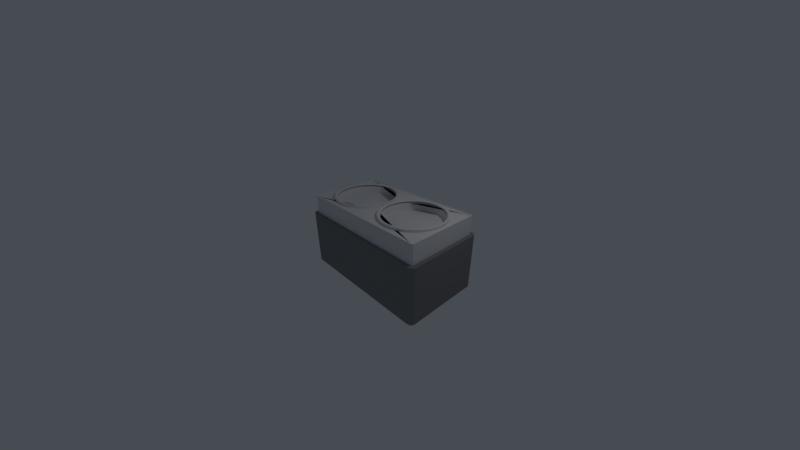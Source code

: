 # Source: airduct5.blend  (saved by Blender 2.79.0; exported with 4.5.12 LTS)
import bpy
from mathutils import Matrix  # noqa: F401  (used for matrix-valued properties, if any)

bpy.ops.wm.read_factory_settings(use_empty=True)
scene = bpy.context.scene
scene.name = 'Scene'

# ---- collections
col_collection_1 = bpy.data.collections.new('Collection 1'); scene.collection.children.link(col_collection_1)

# ---- materials (node trees are filled in below, after node groups)
mat_material = bpy.data.materials.new('Material')
mat_material.alpha_threshold = 0.0
mat_material.use_transparent_shadow = False
mat_material.roughness = 0.5
mat_material.line_color = (0.0, 0.0, 0.0, 1.0)
mat_material_001 = bpy.data.materials.new('Material.001')
mat_material_001.alpha_threshold = 0.0
mat_material_001.use_transparent_shadow = False
mat_material_001.diffuse_color = (0.2462, 0.2462, 0.2462, 1.0)
mat_material_001.roughness = 0.5

# ---- node groups
ng_auto_smooth = bpy.data.node_groups.new('Auto Smooth', 'GeometryNodeTree')
_s = ng_auto_smooth.interface.new_socket(name='Geometry', in_out='OUTPUT', socket_type='NodeSocketGeometry')
_s = ng_auto_smooth.interface.new_socket(name='Geometry', in_out='INPUT', socket_type='NodeSocketGeometry')
_s = ng_auto_smooth.interface.new_socket(name='Angle', in_out='INPUT', socket_type='NodeSocketFloat')
_s.subtype = 'ANGLE'
_s.min_value = 0.0
_s.max_value = 3.142
ng_auto_smooth.is_modifier = True
_N = ng_auto_smooth.nodes; _L = ng_auto_smooth.links
n0 = _N.new('NodeGroupOutput'); n0.name = 'Group Output'; n0.location = (480, -100)
n1 = _N.new('NodeGroupInput'); n1.name = 'Group Input'; n1.location = (-420, -300)
n2 = _N.new('NodeGroupInput'); n2.name = 'Group Input.001'; n2.location = (-60, -100)
n3 = _N.new('GeometryNodeSetShadeSmooth'); n3.name = 'Set Shade Smooth'; n3.location = (120, -100)
n3.domain = 'EDGE'
n4 = _N.new('GeometryNodeSetShadeSmooth'); n4.name = 'Set Shade Smooth.001'; n4.location = (300, -100)
n5 = _N.new('GeometryNodeInputMeshEdgeAngle'); n5.name = 'Edge Angle'; n5.location = (-420, -220)
n6 = _N.new('GeometryNodeInputEdgeSmooth'); n6.name = 'Is Edge Smooth'; n6.location = (-60, -160)
n7 = _N.new('GeometryNodeInputShadeSmooth'); n7.name = 'Is Face Smooth'; n7.location = (-240, -340)
n8 = _N.new('FunctionNodeBooleanMath'); n8.name = 'Boolean Math'; n8.location = (-60, -220)
n9 = _N.new('FunctionNodeCompare'); n9.name = 'Compare'; n9.location = (-240, -180)
n9.operation = 'LESS_EQUAL'
_L.new(n5.outputs[0], n9.inputs[0])
_L.new(n4.outputs[0], n0.inputs[0])
_L.new(n1.outputs[1], n9.inputs[1])
_L.new(n9.outputs[0], n8.inputs[0])
_L.new(n7.outputs[0], n8.inputs[1])
_L.new(n2.outputs[0], n3.inputs[0])
_L.new(n6.outputs[0], n3.inputs[1])
_L.new(n3.outputs[0], n4.inputs[0])
_L.new(n8.outputs[0], n3.inputs[2])
n0.is_active_output = True

# ---- material node trees

# ---- world
world_world = bpy.data.worlds.new('World'); scene.world = world_world
world_world.color = (0.06301, 0.07036, 0.08438)
world_world.use_sun_shadow = False
world_world.sun_shadow_jitter_overblur = 0.0
world_world.cycles.sampling_method = 'MANUAL'

# ---- cameras
cam_camera = bpy.data.cameras.new('Camera')
cam_camera.clip_start = 0.05
cam_camera.lens = 12.28
cam_camera.sensor_width = 32.0
cam_camera.sensor_height = 18.0
cam_camera.ortho_scale = 7.314
cam_camera.lens_unit = 'FOV'
cam_camera.dof.focus_distance = 0.0
cam_camera.dof.aperture_fstop = 128.0

# ---- lights
light_lamp = bpy.data.lights.new('Lamp', 'POINT')
light_lamp.transmission_factor = 0.0
light_lamp.cutoff_distance = 30.0
light_lamp.energy = 100.0
light_lamp.shadow_buffer_clip_start = 1.001
light_lamp.shadow_soft_size = 0.1
light_lamp.shadow_maximum_resolution = 0.006
light_lamp.use_absolute_resolution = True

# ---- meshes
me_cube_2466 = bpy.data.meshes.new('Cube.2466')
me_cube_2466.from_pydata([(-0.875, 0.8594, -0.05694), (-0.875, 0.8098, 0.2009), (-0.7073, 0.8429, -0.05694), (-0.717, 0.7943, 0.2009), (-0.5461, 0.794, -0.05694), (-0.5651, 0.7482, 0.2009), (-0.3976, 0.7145, -0.05694), (-0.4251, 0.6734, 0.2009), (-0.2673, 0.6077, -0.05694), (-0.3024, 0.5726, 0.2009), (-0.1605, 0.4774, -0.05694), (-0.2016, 0.4499, 0.2009), (-0.08104, 0.3289, -0.05694), (-0.1268, 0.3099, 0.2009), (-0.03214, 0.1677, -0.05694), (-0.08071, 0.158, 0.2009), (-0.01563, -7.48e-07, -0.05694), (-0.06515, -7.478e-07, 0.2009), (-0.03214, -0.1677, -0.05694), (-0.08071, -0.158, 0.2009), (-0.08104, -0.3289, -0.05694), (-0.1268, -0.3099, 0.2009), (-0.1605, -0.4774, -0.05694), (-0.2016, -0.4499, 0.2009), (-0.2673, -0.6077, -0.05694), (-0.3024, -0.5726, 0.2009), (-0.3976, -0.7145, -0.05694), (-0.4251, -0.6734, 0.2009), (-0.5461, -0.794, -0.05694), (-0.5651, -0.7482, 0.2009), (-0.7073, -0.8429, -0.05694), (-0.717, -0.7943, 0.2009), (-0.875, -0.8594, -0.05694), (-0.875, -0.8098, 0.2009), (-1.043, -0.8429, -0.05694), (-1.033, -0.7943, 0.2009), (-1.204, -0.794, -0.05694), (-1.185, -0.7482, 0.2009), (-1.352, -0.7145, -0.05694), (-1.325, -0.6734, 0.2009), (-1.483, -0.6077, -0.05694), (-1.448, -0.5726, 0.2009), (-1.59, -0.4774, -0.05694), (-1.548, -0.4499, 0.2009), (-1.669, -0.3289, -0.05694), (-1.623, -0.3099, 0.2009), (-1.718, -0.1677, -0.05694), (-1.669, -0.158, 0.2009), (-1.734, 1.694e-08, -0.05694), (-1.685, -4.146e-08, 0.2009), (-1.718, 0.1677, -0.05694), (-1.669, 0.158, 0.2009), (-1.669, 0.3289, -0.05694), (-1.623, 0.3099, 0.2009), (-1.59, 0.4774, -0.05694), (-1.548, 0.4499, 0.2009), (-1.483, 0.6077, -0.05694), (-1.448, 0.5726, 0.2009), (-1.352, 0.7145, -0.05694), (-1.325, 0.6734, 0.2009), (-1.204, 0.794, -0.05694), (-1.185, 0.7482, 0.2009), (-1.043, 0.8429, -0.05694), (-1.033, 0.7943, 0.2009), (-0.7073, 0.8429, 0.2009), (-0.875, 0.8594, 0.2009), (-0.5461, 0.794, 0.2009), (-0.3976, 0.7145, 0.2009), (-0.2673, 0.6077, 0.2009), (-0.1605, 0.4774, 0.2009), (-0.08104, 0.3289, 0.2009), (-0.03214, 0.1677, 0.2009), (-0.01563, -7.48e-07, 0.2009), (-0.03214, -0.1677, 0.2009), (-0.08104, -0.3289, 0.2009), (-0.1605, -0.4774, 0.2009), (-0.2673, -0.6077, 0.2009), (-0.3976, -0.7145, 0.2009), (-0.5461, -0.794, 0.2009), (-0.7073, -0.8429, 0.2009), (-0.875, -0.8594, 0.2009), (-1.043, -0.8429, 0.2009), (-1.204, -0.794, 0.2009), (-1.352, -0.7145, 0.2009), (-1.483, -0.6077, 0.2009), (-1.59, -0.4774, 0.2009), (-1.669, -0.3289, 0.2009), (-1.718, -0.1677, 0.2009), (-1.734, 1.694e-08, 0.2009), (-1.718, 0.1677, 0.2009), (-1.669, 0.3289, 0.2009), (-1.59, 0.4774, 0.2009), (-1.483, 0.6077, 0.2009), (-1.352, 0.7145, 0.2009), (-1.204, 0.794, 0.2009), (-1.043, 0.8429, 0.2009), (-0.7217, 0.7705, 0.18), (-0.875, 0.7856, 0.18), (-0.5744, 0.7258, 0.18), (-0.4386, 0.6532, 0.18), (-0.3195, 0.5555, 0.18), (-0.2218, 0.4364, 0.18), (-0.1492, 0.3006, 0.18), (-0.1045, 0.1533, 0.18), (-0.08945, -7.411e-07, 0.18), (-0.1045, -0.1533, 0.18), (-0.1492, -0.3006, 0.18), (-0.2218, -0.4364, 0.18), (-0.3195, -0.5555, 0.18), (-0.4386, -0.6532, 0.18), (-0.5744, -0.7258, 0.18), (-0.7217, -0.7705, 0.18), (-0.875, -0.7856, 0.18), (-1.028, -0.7705, 0.18), (-1.176, -0.7258, 0.18), (-1.311, -0.6532, 0.18), (-1.43, -0.5555, 0.18), (-1.528, -0.4364, 0.18), (-1.601, -0.3006, 0.18), (-1.645, -0.1533, 0.18), (-1.661, -5.591e-08, 0.18), (-1.645, 0.1533, 0.18), (-1.601, 0.3006, 0.18), (-1.528, 0.4364, 0.18), (-1.43, 0.5555, 0.18), (-1.311, 0.6532, 0.18), (-1.176, 0.7258, 0.18), (-1.028, 0.7705, 0.18), (0.875, 0.8594, -0.05694), (0.875, 0.8098, 0.2009), (1.043, 0.8429, -0.05694), (1.033, 0.7943, 0.2009), (1.204, 0.794, -0.05694), (1.185, 0.7482, 0.2009), (1.352, 0.7145, -0.05694), (1.325, 0.6734, 0.2009), (1.483, 0.6077, -0.05694), (1.448, 0.5726, 0.2009), (1.59, 0.4774, -0.05694), (1.548, 0.4499, 0.2009), (1.669, 0.3289, -0.05694), (1.623, 0.3099, 0.2009), (1.718, 0.1677, -0.05694), (1.669, 0.158, 0.2009), (1.734, -7.48e-07, -0.05694), (1.685, -7.478e-07, 0.2009), (1.718, -0.1677, -0.05694), (1.669, -0.158, 0.2009), (1.669, -0.3289, -0.05694), (1.623, -0.3099, 0.2009), (1.59, -0.4774, -0.05694), (1.548, -0.4499, 0.2009), (1.483, -0.6077, -0.05694), (1.448, -0.5726, 0.2009), (1.352, -0.7145, -0.05694), (1.325, -0.6734, 0.2009), (1.204, -0.794, -0.05694), (1.185, -0.7482, 0.2009), (1.043, -0.8429, -0.05694), (1.033, -0.7943, 0.2009), (0.875, -0.8594, -0.05694), (0.875, -0.8098, 0.2009), (0.7073, -0.8429, -0.05694), (0.717, -0.7943, 0.2009), (0.5461, -0.794, -0.05694), (0.5651, -0.7482, 0.2009), (0.3976, -0.7145, -0.05694), (0.4251, -0.6734, 0.2009), (0.2673, -0.6077, -0.05694), (0.3024, -0.5726, 0.2009), (0.1605, -0.4774, -0.05694), (0.2016, -0.4499, 0.2009), (0.08105, -0.3289, -0.05694), (0.1268, -0.3099, 0.2009), (0.03214, -0.1677, -0.05694), (0.08072, -0.158, 0.2009), (0.01563, 1.694e-08, -0.05694), (0.06516, -4.146e-08, 0.2009), (0.03214, 0.1677, -0.05694), (0.08072, 0.158, 0.2009), (0.08105, 0.3289, -0.05694), (0.1268, 0.3099, 0.2009), (0.1605, 0.4774, -0.05694), (0.2016, 0.4499, 0.2009), (0.2673, 0.6077, -0.05694), (0.3024, 0.5726, 0.2009), (0.3976, 0.7145, -0.05694), (0.4251, 0.6734, 0.2009), (0.5461, 0.794, -0.05694), (0.5651, 0.7482, 0.2009), (0.7074, 0.8429, -0.05694), (0.717, 0.7943, 0.2009), (1.043, 0.8429, 0.2009), (0.875, 0.8594, 0.2009), (1.204, 0.794, 0.2009), (1.352, 0.7145, 0.2009), (1.483, 0.6077, 0.2009), (1.59, 0.4774, 0.2009), (1.669, 0.3289, 0.2009), (1.718, 0.1677, 0.2009), (1.734, -7.48e-07, 0.2009), (1.718, -0.1677, 0.2009), (1.669, -0.3289, 0.2009), (1.59, -0.4774, 0.2009), (1.483, -0.6077, 0.2009), (1.352, -0.7145, 0.2009), (1.204, -0.794, 0.2009), (1.043, -0.8429, 0.2009), (0.875, -0.8594, 0.2009), (0.7073, -0.8429, 0.2009), (0.5461, -0.794, 0.2009), (0.3976, -0.7145, 0.2009), (0.2673, -0.6077, 0.2009), (0.1605, -0.4774, 0.2009), (0.08105, -0.3289, 0.2009), (0.03214, -0.1677, 0.2009), (0.01563, 1.694e-08, 0.2009), (0.03214, 0.1677, 0.2009), (0.08105, 0.3289, 0.2009), (0.1605, 0.4774, 0.2009), (0.2673, 0.6077, 0.2009), (0.3976, 0.7145, 0.2009), (0.5461, 0.794, 0.2009), (0.7074, 0.8429, 0.2009), (1.028, 0.7705, 0.18), (0.875, 0.7856, 0.18), (1.176, 0.7258, 0.18), (1.311, 0.6532, 0.18), (1.43, 0.5555, 0.18), (1.528, 0.4364, 0.18), (1.601, 0.3006, 0.18), (1.645, 0.1533, 0.18), (1.661, -7.411e-07, 0.18), (1.645, -0.1533, 0.18), (1.601, -0.3006, 0.18), (1.528, -0.4364, 0.18), (1.43, -0.5555, 0.18), (1.311, -0.6532, 0.18), (1.176, -0.7258, 0.18), (1.028, -0.7705, 0.18), (0.875, -0.7856, 0.18), (0.7218, -0.7705, 0.18), (0.5744, -0.7258, 0.18), (0.4386, -0.6532, 0.18), (0.3195, -0.5555, 0.18), (0.2218, -0.4364, 0.18), (0.1492, -0.3006, 0.18), (0.1045, -0.1533, 0.18), (0.08945, -5.591e-08, 0.18), (0.1045, 0.1533, 0.18), (0.1493, 0.3006, 0.18), (0.2218, 0.4364, 0.18), (0.3195, 0.5555, 0.18), (0.4386, 0.6532, 0.18), (0.5744, 0.7258, 0.18), (0.7218, 0.7705, 0.18), (-1.8, -1.0, -1.845), (-1.833, -0.9667, -1.845), (-1.81, -0.9984, -1.845), (-1.82, -0.9936, -1.845), (-1.827, -0.9863, -1.845), (-1.832, -0.977, -1.845), (-1.775, -0.975, 0.1553), (-1.808, -0.9417, 0.1553), (-1.785, -0.9733, 0.1553), (-1.795, -0.9686, 0.1553), (-1.802, -0.9613, 0.1553), (-1.807, -0.952, 0.1553), (-1.833, 0.9667, -1.845), (-1.8, 1.0, -1.845), (-1.832, 0.977, -1.845), (-1.827, 0.9863, -1.845), (-1.82, 0.9936, -1.845), (-1.81, 0.9984, -1.845), (-1.808, 0.9417, 0.1553), (-1.775, 0.975, 0.1553), (-1.807, 0.952, 0.1553), (-1.802, 0.9613, 0.1553), (-1.795, 0.9686, 0.1553), (-1.785, 0.9733, 0.1553), (1.833, -0.9667, -1.845), (1.8, -1.0, -1.845), (1.832, -0.977, -1.845), (1.827, -0.9863, -1.845), (1.82, -0.9936, -1.845), (1.81, -0.9984, -1.845), (1.808, -0.9417, 0.1553), (1.775, -0.975, 0.1553), (1.807, -0.952, 0.1553), (1.802, -0.9613, 0.1553), (1.795, -0.9686, 0.1553), (1.785, -0.9733, 0.1553), (1.8, 1.0, -1.845), (1.833, 0.9667, -1.845), (1.81, 0.9984, -1.845), (1.82, 0.9937, -1.845), (1.827, 0.9863, -1.845), (1.832, 0.977, -1.845), (1.775, 0.975, 0.1553), (1.808, 0.9417, 0.1553), (1.785, 0.9733, 0.1553), (1.795, 0.9686, 0.1553), (1.802, 0.9613, 0.1553), (1.807, 0.952, 0.1553), (-1.8, -1.0, 0.1553), (-1.833, -0.9667, 0.1553), (-1.81, -0.9984, 0.1553), (-1.82, -0.9936, 0.1553), (-1.827, -0.9863, 0.1553), (-1.832, -0.977, 0.1553), (-1.833, 0.9667, 0.1553), (-1.8, 1.0, 0.1553), (-1.832, 0.977, 0.1553), (-1.827, 0.9863, 0.1553), (-1.82, 0.9936, 0.1553), (-1.81, 0.9984, 0.1553), (1.8, 1.0, 0.1553), (1.833, 0.9667, 0.1553), (1.81, 0.9984, 0.1553), (1.82, 0.9937, 0.1553), (1.827, 0.9863, 0.1553), (1.832, 0.977, 0.1553), (1.833, -0.9667, 0.1553), (1.8, -1.0, 0.1553), (1.832, -0.977, 0.1553), (1.827, -0.9863, 0.1553), (1.82, -0.9936, 0.1553), (1.81, -0.9984, 0.1553), (-1.808, -0.9417, 0.1345), (-1.775, -0.975, 0.1345), (-1.807, -0.952, 0.1345), (-1.802, -0.9613, 0.1345), (-1.795, -0.9686, 0.1345), (-1.785, -0.9733, 0.1345), (-1.775, 0.975, 0.1345), (-1.808, 0.9417, 0.1345), (-1.785, 0.9733, 0.1345), (-1.795, 0.9686, 0.1345), (-1.802, 0.9613, 0.1345), (-1.807, 0.952, 0.1345), (1.808, 0.9417, 0.1345), (1.775, 0.975, 0.1345), (1.807, 0.952, 0.1345), (1.802, 0.9613, 0.1345), (1.795, 0.9686, 0.1345), (1.785, 0.9733, 0.1345), (1.775, -0.975, 0.1345), (1.808, -0.9417, 0.1345), (1.785, -0.9733, 0.1345), (1.795, -0.9686, 0.1345), (1.802, -0.9613, 0.1345), (1.807, -0.952, 0.1345), (-4.411e-06, -1.0, -1.845), (-4.411e-06, -1.0, 0.1553), (-4.411e-06, -0.975, 0.1553), (-4.53e-06, -0.975, 0.1345), (-4.411e-06, 1.0, -1.845), (-4.411e-06, 1.0, 0.1553), (-4.53e-06, 0.975, 0.1553), (-4.411e-06, 0.975, 0.1345), (-0.1154, -0.1732, 0.1345), (-0.1154, 0.1732, 0.1345), (-0.2657, 0.4853, 0.1345), (-0.5366, 0.7013, 0.1345), (-0.8743, 0.7783, 0.1345), (-1.212, 0.7013, 0.1345), (-1.483, 0.4853, 0.1345), (-1.633, 0.1732, 0.1345), (-1.633, -0.1732, 0.1345), (-1.483, -0.4853, 0.1345), (-1.212, -0.7013, 0.1345), (-0.8743, -0.7783, 0.1345), (-0.5366, -0.7013, 0.1345), (-0.2657, -0.4853, 0.1345), (1.633, 0.1732, 0.1345), (1.483, 0.4853, 0.1345), (1.212, 0.7013, 0.1345), (0.8743, 0.7783, 0.1345), (0.5365, 0.7013, 0.1345), (0.2657, 0.4853, 0.1345), (0.1154, 0.1732, 0.1345), (0.1154, -0.1732, 0.1345), (0.2657, -0.4853, 0.1345), (0.5365, -0.7013, 0.1345), (0.8743, -0.7783, 0.1345), (1.212, -0.7013, 0.1345), (1.483, -0.4853, 0.1345), (1.633, -0.1732, 0.1345), (-0.09592, 1.199e-06, 0.1345), (-0.173, -0.3377, 0.1345), (-0.173, 0.3377, 0.1345), (-0.389, 0.6085, 0.1345), (-0.7011, 0.7588, 0.1345), (-1.047, 0.7588, 0.1345), (-1.36, 0.6085, 0.1345), (-1.576, 0.3377, 0.1345), (-1.653, 1.335e-06, 0.1345), (-1.576, -0.3377, 0.1345), (-1.36, -0.6085, 0.1345), (-1.047, -0.7588, 0.1345), (-0.7011, -0.7588, 0.1345), (-0.389, -0.6085, 0.1345), (1.576, 0.3377, 0.1345), (1.653, 1.3e-06, 0.1345), (1.36, 0.6085, 0.1345), (1.047, 0.7588, 0.1345), (0.7011, 0.7588, 0.1345), (0.389, 0.6085, 0.1345), (0.173, 0.3377, 0.1345), (0.09591, 1.3e-06, 0.1345), (0.173, -0.3377, 0.1345), (0.389, -0.6085, 0.1345), (0.7011, -0.7588, 0.1345), (1.047, -0.7588, 0.1345), (1.36, -0.6085, 0.1345), (1.576, -0.3377, 0.1345), (-0.09592, 1.199e-06, -0.6612), (-0.1154, -0.1732, -0.6612), (-0.173, -0.3377, -0.6612), (-0.2657, -0.4853, -0.6612), (-0.173, 0.3377, -0.6612), (-0.1154, 0.1732, -0.6612), (-0.389, 0.6085, -0.6612), (-0.2657, 0.4853, -0.6612), (-0.7011, 0.7588, -0.6612), (-0.5366, 0.7013, -0.6612), (-1.047, 0.7588, -0.6612), (-0.8743, 0.7783, -0.6612), (-1.36, 0.6085, -0.6612), (-1.212, 0.7013, -0.6612), (-1.576, 0.3377, -0.6612), (-1.483, 0.4853, -0.6612), (-1.653, 1.335e-06, -0.6612), (-1.633, 0.1732, -0.6612), (-1.576, -0.3377, -0.6612), (-1.633, -0.1732, -0.6612), (-1.36, -0.6085, -0.6612), (-1.483, -0.4853, -0.6612), (-1.047, -0.7588, -0.6612), (-1.212, -0.7013, -0.6612), (-0.7011, -0.7588, -0.6612), (-0.8743, -0.7783, -0.6612), (-0.389, -0.6085, -0.6612), (-0.5366, -0.7013, -0.6612), (1.576, 0.3377, -0.6612), (1.633, 0.1732, -0.6612), (1.653, 1.3e-06, -0.6612), (1.633, -0.1732, -0.6612), (1.36, 0.6085, -0.6612), (1.483, 0.4853, -0.6612), (1.047, 0.7588, -0.6612), (1.212, 0.7013, -0.6612), (0.7011, 0.7588, -0.6612), (0.8743, 0.7783, -0.6612), (0.389, 0.6085, -0.6612), (0.5365, 0.7013, -0.6612), (0.173, 0.3377, -0.6612), (0.2657, 0.4853, -0.6612), (0.09591, 1.3e-06, -0.6612), (0.1154, -0.1732, -0.6612), (0.173, -0.3377, -0.6612), (0.389, -0.6085, -0.6612), (0.2657, -0.4853, -0.6612), (0.7011, -0.7588, -0.6612), (0.5365, -0.7013, -0.6612), (1.047, -0.7588, -0.6612), (0.8743, -0.7783, -0.6612), (1.36, -0.6085, -0.6612), (1.212, -0.7013, -0.6612), (1.576, -0.3377, -0.6612), (1.483, -0.4853, -0.6612), (0.1154, 0.1732, -0.6612), (-1.8, -1.0, -0.3447), (-1.81, -0.9984, -0.3447), (-1.82, -0.9936, -0.3447), (-1.827, -0.9863, -0.3447), (-1.832, -0.977, -0.3447), (-1.833, -0.9667, -0.3447), (-1.8, 1.0, -0.3447), (-1.81, 0.9984, -0.3447), (-1.82, 0.9936, -0.3447), (-1.827, 0.9863, -0.3447), (-1.832, 0.977, -0.3447), (-1.833, 0.9667, -0.3447), (1.833, 0.9667, -0.3447), (1.832, 0.977, -0.3447), (1.827, 0.9863, -0.3447), (1.82, 0.9937, -0.3447), (1.81, 0.9984, -0.3447), (1.8, 1.0, -0.3447), (1.8, -1.0, -0.3447), (1.81, -0.9984, -0.3447), (1.82, -0.9936, -0.3447), (1.827, -0.9863, -0.3447), (1.832, -0.977, -0.3447), (1.833, -0.9667, -0.3447), (-4.411e-06, -1.0, -0.3447), (-4.411e-06, 1.0, -0.3447), (-1.841, -1.094, -1.845), (-1.808, -1.099, -1.845), (-1.841, -1.094, -0.3447), (-1.879, -1.075, -1.845), (-1.879, -1.075, -0.3447), (-1.908, -1.045, -1.845), (-1.908, -1.045, -0.3447), (-1.927, -1.008, -1.845), (-1.927, -1.008, -0.3447), (-1.933, -0.9745, -1.845), (-1.933, -0.9745, -0.3447), (-1.808, 1.099, -0.3447), (-1.808, 1.099, -1.845), (-1.841, 1.094, -1.845), (-1.879, 1.075, -1.845), (-1.908, 1.045, -1.845), (-1.927, 1.008, -1.845), (-1.933, 0.9746, -1.845), (1.933, 0.9746, -0.3447), (1.933, 0.9746, -1.845), (1.927, 1.008, -1.845), (1.908, 1.045, -1.845), (1.879, 1.075, -1.845), (1.841, 1.094, -1.845), (1.808, 1.099, -1.845), (1.808, -1.099, -0.3447), (1.808, -1.099, -1.845), (1.841, -1.094, -1.845), (1.879, -1.075, -1.845), (1.908, -1.045, -1.845), (1.927, -1.008, -1.845), (1.933, -0.9745, -1.845), (-4.411e-06, 1.099, -1.845), (-4.411e-06, -1.099, -1.845), (-4.411e-06, -1.099, -0.3447), (-4.411e-06, 1.099, -0.3447), (-1.808, -1.099, -0.3447), (-1.841, 1.094, -0.3447), (-1.879, 1.075, -0.3447), (-1.908, 1.045, -0.3447), (-1.927, 1.008, -0.3447), (-1.933, 0.9746, -0.3447), (1.927, 1.008, -0.3447), (1.908, 1.045, -0.3447), (1.879, 1.075, -0.3447), (1.841, 1.094, -0.3447), (1.808, 1.099, -0.3447), (1.841, -1.094, -0.3447), (1.879, -1.075, -0.3447), (1.908, -1.045, -0.3447), (1.927, -1.008, -0.3447), (1.933, -0.9745, -0.3447)], [], [(496, 353, 304, 472), (358, 275, 334, 359), (299, 286, 322, 317), (274, 263, 328, 335), (477, 305, 310, 483), (387, 403, 446, 447), (354, 287, 346, 355), (484, 317, 322, 495), (286, 299, 340, 347), (497, 357, 316, 489), (263, 274, 310, 305), (354, 262, 304, 353), (358, 298, 316, 357), (0, 65, 64, 2), (2, 64, 66, 4), (4, 66, 67, 6), (6, 67, 68, 8), (8, 68, 69, 10), (10, 69, 70, 12), (12, 70, 71, 14), (14, 71, 72, 16), (16, 72, 73, 18), (18, 73, 74, 20), (20, 74, 75, 22), (22, 75, 76, 24), (24, 76, 77, 26), (26, 77, 78, 28), (28, 78, 79, 30), (30, 79, 80, 32), (32, 80, 81, 34), (34, 81, 82, 36), (36, 82, 83, 38), (38, 83, 84, 40), (40, 84, 85, 42), (42, 85, 86, 44), (44, 86, 87, 46), (46, 87, 88, 48), (48, 88, 89, 50), (50, 89, 90, 52), (52, 90, 91, 54), (54, 91, 92, 56), (56, 92, 93, 58), (58, 93, 94, 60), (49, 47, 119, 120), (60, 94, 95, 62), (62, 95, 65, 0), (0, 2, 4, 6, 8, 10, 12, 14, 16, 18, 20, 22, 24, 26, 28, 30, 32, 34, 36, 38, 40, 42, 44, 46, 48, 50, 52, 54, 56, 58, 60, 62), (1, 3, 64, 65), (3, 5, 66, 64), (5, 7, 67, 66), (7, 9, 68, 67), (9, 11, 69, 68), (11, 13, 70, 69), (13, 15, 71, 70), (15, 17, 72, 71), (17, 19, 73, 72), (19, 21, 74, 73), (21, 23, 75, 74), (23, 25, 76, 75), (25, 27, 77, 76), (27, 29, 78, 77), (29, 31, 79, 78), (31, 33, 80, 79), (33, 35, 81, 80), (35, 37, 82, 81), (37, 39, 83, 82), (39, 41, 84, 83), (41, 43, 85, 84), (43, 45, 86, 85), (45, 47, 87, 86), (47, 49, 88, 87), (49, 51, 89, 88), (51, 53, 90, 89), (53, 55, 91, 90), (55, 57, 92, 91), (57, 59, 93, 92), (59, 61, 94, 93), (61, 63, 95, 94), (63, 1, 65, 95), (23, 21, 106, 107), (51, 49, 120, 121), (25, 23, 107, 108), (53, 51, 121, 122), (27, 25, 108, 109), (55, 53, 122, 123), (29, 27, 109, 110), (3, 1, 97, 96), (57, 55, 123, 124), (31, 29, 110, 111), (5, 3, 96, 98), (59, 57, 124, 125), (33, 31, 111, 112), (7, 5, 98, 99), (61, 59, 125, 126), (35, 33, 112, 113), (9, 7, 99, 100), (63, 61, 126, 127), (37, 35, 113, 114), (11, 9, 100, 101), (1, 63, 127, 97), (39, 37, 114, 115), (13, 11, 101, 102), (41, 39, 115, 116), (15, 13, 102, 103), (43, 41, 116, 117), (17, 15, 103, 104), (45, 43, 117, 118), (19, 17, 104, 105), (47, 45, 118, 119), (21, 19, 105, 106), (128, 193, 192, 130), (130, 192, 194, 132), (132, 194, 195, 134), (134, 195, 196, 136), (136, 196, 197, 138), (138, 197, 198, 140), (140, 198, 199, 142), (142, 199, 200, 144), (144, 200, 201, 146), (146, 201, 202, 148), (148, 202, 203, 150), (150, 203, 204, 152), (152, 204, 205, 154), (154, 205, 206, 156), (156, 206, 207, 158), (158, 207, 208, 160), (160, 208, 209, 162), (162, 209, 210, 164), (164, 210, 211, 166), (166, 211, 212, 168), (168, 212, 213, 170), (170, 213, 214, 172), (172, 214, 215, 174), (174, 215, 216, 176), (176, 216, 217, 178), (178, 217, 218, 180), (180, 218, 219, 182), (182, 219, 220, 184), (184, 220, 221, 186), (186, 221, 222, 188), (177, 175, 247, 248), (188, 222, 223, 190), (190, 223, 193, 128), (128, 130, 132, 134, 136, 138, 140, 142, 144, 146, 148, 150, 152, 154, 156, 158, 160, 162, 164, 166, 168, 170, 172, 174, 176, 178, 180, 182, 184, 186, 188, 190), (129, 131, 192, 193), (131, 133, 194, 192), (133, 135, 195, 194), (135, 137, 196, 195), (137, 139, 197, 196), (139, 141, 198, 197), (141, 143, 199, 198), (143, 145, 200, 199), (145, 147, 201, 200), (147, 149, 202, 201), (149, 151, 203, 202), (151, 153, 204, 203), (153, 155, 205, 204), (155, 157, 206, 205), (157, 159, 207, 206), (159, 161, 208, 207), (161, 163, 209, 208), (163, 165, 210, 209), (165, 167, 211, 210), (167, 169, 212, 211), (169, 171, 213, 212), (171, 173, 214, 213), (173, 175, 215, 214), (175, 177, 216, 215), (177, 179, 217, 216), (179, 181, 218, 217), (181, 183, 219, 218), (183, 185, 220, 219), (185, 187, 221, 220), (187, 189, 222, 221), (189, 191, 223, 222), (191, 129, 193, 223), (151, 149, 234, 235), (179, 177, 248, 249), (153, 151, 235, 236), (181, 179, 249, 250), (155, 153, 236, 237), (183, 181, 250, 251), (157, 155, 237, 238), (131, 129, 225, 224), (185, 183, 251, 252), (159, 157, 238, 239), (133, 131, 224, 226), (187, 185, 252, 253), (161, 159, 239, 240), (135, 133, 226, 227), (189, 187, 253, 254), (163, 161, 240, 241), (137, 135, 227, 228), (191, 189, 254, 255), (165, 163, 241, 242), (139, 137, 228, 229), (129, 191, 255, 225), (167, 165, 242, 243), (141, 139, 229, 230), (169, 167, 243, 244), (143, 141, 230, 231), (171, 169, 244, 245), (145, 143, 231, 232), (173, 171, 245, 246), (147, 145, 232, 233), (175, 173, 246, 247), (149, 147, 233, 234), (472, 304, 306, 473), (473, 306, 307, 474), (474, 307, 308, 475), (475, 308, 309, 476), (476, 309, 305, 477), (494, 493, 547, 548), (495, 494, 548, 549), (296, 295, 520, 519), (490, 496, 532, 523), (257, 261, 505, 507), (478, 497, 533, 509), (352, 281, 524, 531), (297, 296, 519, 518), (496, 472, 534, 532), (261, 260, 503, 505), (477, 483, 539, 508), (282, 280, 529, 528), (484, 495, 549, 516), (293, 297, 518, 517), (497, 489, 544, 533), (304, 262, 264, 306), (306, 264, 265, 307), (307, 265, 266, 308), (308, 266, 267, 309), (309, 267, 263, 305), (275, 311, 315, 279), (279, 315, 314, 278), (278, 314, 313, 277), (277, 313, 312, 276), (276, 312, 310, 274), (299, 317, 321, 303), (303, 321, 320, 302), (302, 320, 319, 301), (301, 319, 318, 300), (300, 318, 316, 298), (287, 323, 327, 291), (291, 327, 326, 290), (290, 326, 325, 289), (289, 325, 324, 288), (288, 324, 322, 286), (298, 341, 345, 300), (300, 345, 344, 301), (301, 344, 343, 302), (302, 343, 342, 303), (303, 342, 340, 299), (346, 287, 291, 348), (348, 291, 290, 349), (349, 290, 289, 350), (350, 289, 288, 351), (351, 288, 286, 347), (262, 329, 333, 264), (264, 333, 332, 265), (265, 332, 331, 266), (266, 331, 330, 267), (267, 330, 328, 263), (334, 275, 279, 336), (336, 279, 278, 337), (337, 278, 277, 338), (338, 277, 276, 339), (339, 276, 274, 335), (268, 270, 271, 272, 273, 269, 356, 292, 294, 295, 296, 297, 293, 280, 282, 283, 284, 285, 281, 352, 256, 258, 259, 260, 261, 257), (287, 354, 353, 323), (262, 354, 355, 329), (490, 323, 353, 496), (275, 358, 357, 311), (478, 311, 357, 497), (298, 358, 359, 341), (413, 385, 468, 465), (355, 359, 361, 388, 360), (359, 334, 362, 390, 361), (334, 336, 363, 391, 362), (336, 337, 364, 392, 363), (337, 338, 365, 393, 364), (338, 339, 366, 394, 365), (339, 335, 367, 395, 366), (335, 328, 368, 396, 367), (328, 330, 369, 397, 368), (330, 331, 370, 398, 369), (331, 332, 371, 399, 370), (332, 333, 372, 400, 371), (333, 329, 373, 401, 372), (329, 355, 360, 389, 373), (340, 342, 375, 402, 374), (342, 343, 376, 404, 375), (343, 344, 377, 405, 376), (344, 345, 378, 406, 377), (345, 341, 379, 407, 378), (341, 359, 380, 408, 379), (359, 355, 381, 409, 380), (355, 346, 382, 410, 381), (346, 348, 383, 411, 382), (348, 349, 384, 412, 383), (349, 350, 385, 413, 384), (350, 351, 386, 414, 385), (351, 347, 387, 415, 386), (347, 340, 374, 403, 387), (417, 416, 421, 420, 423, 422, 425, 424, 427, 426, 429, 428, 431, 430, 433, 432, 435, 434, 437, 436, 439, 438, 441, 440, 443, 442, 419, 418), (445, 444, 449, 448, 451, 450, 453, 452, 455, 454, 457, 456, 471, 458, 459, 460, 462, 461, 464, 463, 466, 465, 468, 467, 470, 469, 447, 446), (362, 391, 422, 423), (414, 386, 470, 467), (388, 361, 421, 416), (375, 404, 448, 449), (363, 392, 424, 425), (415, 387, 447, 469), (389, 360, 417, 418), (376, 405, 450, 451), (364, 393, 426, 427), (390, 362, 423, 420), (377, 406, 452, 453), (365, 394, 428, 429), (391, 363, 425, 422), (378, 407, 454, 455), (366, 395, 430, 431), (392, 364, 427, 424), (379, 408, 456, 457), (367, 396, 432, 433), (393, 365, 429, 426), (409, 381, 459, 458), (368, 397, 434, 435), (394, 366, 431, 428), (381, 410, 460, 459), (369, 398, 436, 437), (395, 367, 433, 430), (382, 411, 461, 462), (370, 399, 438, 439), (396, 368, 435, 432), (383, 412, 463, 464), (371, 400, 440, 441), (397, 369, 437, 434), (384, 413, 465, 466), (372, 401, 442, 443), (398, 370, 439, 436), (385, 414, 467, 468), (399, 371, 441, 438), (386, 415, 469, 470), (400, 372, 443, 440), (401, 373, 419, 442), (402, 375, 449, 444), (403, 374, 445, 446), (404, 376, 451, 448), (405, 377, 453, 450), (406, 378, 455, 452), (407, 379, 457, 454), (408, 380, 471, 456), (380, 409, 458, 471), (410, 382, 462, 460), (360, 388, 416, 417), (411, 383, 464, 461), (373, 389, 418, 419), (412, 384, 466, 463), (374, 402, 444, 445), (361, 390, 420, 421), (260, 259, 501, 503), (472, 473, 500, 534), (324, 494, 495, 322), (325, 493, 494, 324), (326, 492, 493, 325), (327, 491, 492, 326), (323, 490, 491, 327), (318, 488, 489, 316), (319, 487, 488, 318), (320, 486, 487, 319), (321, 485, 486, 320), (317, 484, 485, 321), (312, 482, 483, 310), (313, 481, 482, 312), (314, 480, 481, 313), (315, 479, 480, 314), (311, 478, 479, 315), (283, 282, 528, 527), (473, 474, 502, 500), (474, 475, 504, 502), (259, 258, 498, 501), (270, 268, 515, 514), (475, 476, 506, 504), (284, 283, 527, 526), (476, 477, 508, 506), (479, 478, 509, 535), (509, 510, 511, 535), (535, 511, 512, 536), (536, 512, 513, 537), (537, 513, 514, 538), (538, 514, 515, 539), (516, 517, 518, 540), (540, 518, 519, 541), (541, 519, 520, 542), (542, 520, 521, 543), (543, 521, 522, 544), (523, 524, 525, 545), (545, 525, 526, 546), (546, 526, 527, 547), (547, 527, 528, 548), (548, 528, 529, 549), (510, 509, 533, 530), (524, 523, 532, 531), (505, 506, 508, 507), (503, 504, 506, 505), (501, 502, 504, 503), (498, 500, 502, 501), (499, 534, 500, 498), (530, 533, 544, 522), (517, 516, 549, 529), (507, 508, 539, 515), (531, 532, 534, 499), (493, 492, 546, 547), (295, 294, 521, 520), (492, 491, 545, 546), (356, 269, 510, 530), (491, 490, 523, 545), (269, 273, 511, 510), (489, 488, 543, 544), (294, 292, 522, 521), (488, 487, 542, 543), (487, 486, 541, 542), (273, 272, 512, 511), (268, 257, 507, 515), (486, 485, 540, 541), (292, 356, 530, 522), (485, 484, 516, 540), (280, 293, 517, 529), (281, 285, 525, 524), (272, 271, 513, 512), (256, 352, 531, 499), (483, 482, 538, 539), (482, 481, 537, 538), (481, 480, 536, 537), (258, 256, 499, 498), (285, 284, 526, 525), (271, 270, 514, 513), (480, 479, 535, 536)])
me_cube_2466.polygons.foreach_set('use_smooth', [True] * 437)
me_cube_2466.polygons.foreach_set('material_index', [0, 0, 0, 0, 0, 0, 0, 0, 0, 0, 0, 0, 0, 0, 0, 0, 0, 0, 0, 0, 0, 0, 0, 0, 0, 0, 0, 0, 0, 0, 0, 0, 0, 0, 0, 0, 0, 0, 0, 0, 0, 0, 0, 0, 0, 0, 0, 0, 0, 0, 0, 0, 0, 0, 0, 0, 0, 0, 0, 0, 0, 0, 0, 0, 0, 0, 0, 0, 0, 0, 0, 0, 0, 0, 0, 0, 0, 0, 0, 0, 0, 0, 0, 0, 0, 0, 0, 0, 0, 0, 0, 0, 0, 0, 0, 0, 0, 0, 0, 0, 0, 0, 0, 0, 0, 0, 0, 0, 0, 0, 0, 0, 0, 0, 0, 0, 0, 0, 0, 0, 0, 0, 0, 0, 0, 0, 0, 0, 0, 0, 0, 0, 0, 0, 0, 0, 0, 0, 0, 0, 0, 0, 0, 0, 0, 0, 0, 0, 0, 0, 0, 0, 0, 0, 0, 0, 0, 0, 0, 0, 0, 0, 0, 0, 0, 0, 0, 0, 0, 0, 0, 0, 0, 0, 0, 0, 0, 0, 0, 0, 0, 0, 0, 0, 0, 0, 0, 0, 0, 0, 0, 0, 0, 0, 0, 0, 0, 0, 0, 0, 0, 0, 0, 0, 0, 0, 0, 0, 0, 0, 0, 0, 1, 1, 1, 1, 1, 1, 1, 1, 1, 1, 1, 1, 1, 1, 1, 0, 0, 0, 0, 0, 0, 0, 0, 0, 0, 0, 0, 0, 0, 0, 0, 0, 0, 0, 0, 0, 0, 0, 0, 0, 0, 0, 0, 0, 0, 0, 0, 0, 0, 0, 0, 0, 0, 0, 0, 1, 0, 0, 0, 0, 0, 0, 0, 0, 0, 0, 0, 0, 0, 0, 0, 0, 0, 0, 0, 0, 0, 0, 0, 0, 0, 0, 0, 0, 0, 0, 0, 0, 0, 0, 0, 0, 0, 0, 0, 0, 0, 0, 0, 0, 0, 0, 0, 0, 0, 0, 0, 0, 0, 0, 0, 0, 0, 0, 0, 0, 0, 0, 0, 0, 0, 0, 0, 0, 0, 0, 0, 0, 0, 0, 0, 0, 0, 0, 0, 0, 0, 0, 0, 0, 0, 0, 0, 0, 0, 0, 0, 1, 1, 0, 0, 0, 0, 0, 0, 0, 0, 0, 0, 0, 0, 0, 0, 0, 1, 1, 1, 1, 1, 1, 1, 1, 1, 1, 1, 1, 1, 1, 1, 1, 1, 1, 1, 1, 1, 1, 1, 1, 1, 1, 1, 1, 1, 1, 1, 1, 1, 1, 1, 1, 1, 1, 1, 1, 1, 1, 1, 1, 1, 1, 1, 1, 1, 1, 1, 1, 1, 1, 1, 1, 1, 1, 1, 1, 1])
_uv = me_cube_2466.uv_layers.new(name='UVMap')
_uv.uv.foreach_set('vector', [0.8692, 0.1835, 0.8187, 0.1835, 0.8187, 0.001888, 0.8692, 0.001888, 0.3421, 0.7726, 0.3421, 0.5935, 0.3442, 0.5935, 0.3442, 0.7726, 0.4499, 0.3707, 0.6401, 0.3707, 0.6426, 0.3732, 0.4473, 0.3732, 0.4385, 0.5861, 0.4385, 0.3963, 0.4406, 0.3963, 0.4406, 0.5861, 0.3973, 0.7873, 0.3468, 0.7873, 0.3468, 0.5925, 0.3973, 0.5925, 0.7924, 0.9681, 0.7924, 0.9509, 0.8727, 0.9509, 0.8727, 0.9681, 0.3447, 0.7681, 0.3447, 0.5936, 0.3468, 0.5936, 0.3468, 0.7681, 0.8867, 0.6911, 0.9372, 0.6911, 0.9372, 0.8859, 0.8867, 0.8859, 0.4364, 0.5861, 0.4364, 0.3963, 0.4385, 0.3963, 0.4385, 0.5861, 0.9196, 0.1787, 0.8692, 0.1787, 0.8692, 0.001753, 0.9196, 0.001753, 0.6401, 0.002549, 0.4499, 0.002549, 0.4473, 2.427e-08, 0.6426, 0.0, 0.6434, 0.1866, 0.6434, 0.005934, 0.6459, 0.003385, 0.6459, 0.1866, 0.4465, 0.1866, 0.4465, 0.3673, 0.444, 0.3698, 0.444, 0.1866, 0.7212, 0.8817, 0.7473, 0.8817, 0.7473, 0.8977, 0.7212, 0.8977, 0.7212, 0.8977, 0.7473, 0.8977, 0.7473, 0.9122, 0.7212, 0.9122, 0.7212, 0.9122, 0.7473, 0.9122, 0.7473, 0.9247, 0.7212, 0.9247, 0.4233, 0.764, 0.3973, 0.764, 0.3973, 0.7514, 0.4233, 0.7514, 0.4233, 0.7514, 0.3973, 0.7514, 0.3973, 0.7367, 0.4233, 0.7367, 0.4233, 0.7367, 0.3973, 0.7367, 0.3973, 0.7206, 0.4233, 0.7206, 0.4233, 0.7206, 0.3973, 0.7206, 0.3973, 0.7036, 0.4233, 0.7036, 0.4233, 0.7036, 0.3973, 0.7036, 0.3973, 0.6865, 0.4233, 0.6865, 0.4233, 0.6865, 0.3973, 0.6865, 0.3973, 0.6698, 0.4233, 0.6698, 0.4233, 0.6698, 0.3973, 0.6698, 0.3973, 0.6543, 0.4233, 0.6543, 0.4233, 0.6543, 0.3973, 0.6543, 0.3973, 0.6405, 0.4233, 0.6405, 0.08035, 0.776, 0.1064, 0.776, 0.1064, 0.7885, 0.08035, 0.7885, 0.08035, 0.7885, 0.1064, 0.7885, 0.1064, 0.8031, 0.08035, 0.8031, 0.08035, 0.8031, 0.1064, 0.8031, 0.1064, 0.8191, 0.08035, 0.8191, 0.08035, 0.8191, 0.1064, 0.8191, 0.1064, 0.836, 0.08035, 0.836, 0.08035, 0.836, 0.1064, 0.836, 0.1064, 0.8532, 0.08035, 0.8532, 0.08035, 0.8532, 0.1064, 0.8532, 0.1064, 0.8699, 0.08035, 0.8699, 0.08035, 0.8699, 0.1064, 0.8699, 0.1064, 0.8855, 0.08035, 0.8855, 0.08035, 0.8855, 0.1064, 0.8855, 0.1064, 0.8994, 0.08035, 0.8994, 0.4233, 0.6405, 0.3973, 0.6405, 0.3973, 0.6278, 0.4233, 0.6278, 0.4233, 0.6278, 0.3973, 0.6278, 0.3973, 0.6132, 0.4233, 0.6132, 0.4233, 0.6132, 0.3973, 0.6132, 0.3973, 0.597, 0.4233, 0.597, 0.4233, 0.597, 0.3973, 0.597, 0.3973, 0.5801, 0.4233, 0.5801, 0.4233, 0.5801, 0.3973, 0.5801, 0.3973, 0.563, 0.4233, 0.563, 0.4233, 0.563, 0.3973, 0.563, 0.3973, 0.5463, 0.4233, 0.5463, 0.4233, 0.5463, 0.3973, 0.5463, 0.3973, 0.5308, 0.4233, 0.5308, 0.4233, 0.5308, 0.3973, 0.5308, 0.3973, 0.517, 0.4233, 0.517, 0.7212, 0.8013, 0.7473, 0.8013, 0.7473, 0.8153, 0.7212, 0.8153, 0.7212, 0.8153, 0.7473, 0.8153, 0.7473, 0.8309, 0.7212, 0.8309, 0.7212, 0.8309, 0.7473, 0.8309, 0.7473, 0.8476, 0.7212, 0.8476, 0.756, 0.1823, 0.7709, 0.1885, 0.7697, 0.1906, 0.7553, 0.1846, 0.7212, 0.8476, 0.7473, 0.8476, 0.7473, 0.8647, 0.7212, 0.8647, 0.7212, 0.8647, 0.7473, 0.8647, 0.7473, 0.8817, 0.7212, 0.8817, 0.444, 0.8302, 0.444, 0.8131, 0.4473, 0.7963, 0.4538, 0.7804, 0.4633, 0.7662, 0.4753, 0.754, 0.4894, 0.7445, 0.5052, 0.7379, 0.5218, 0.7346, 0.5389, 0.7346, 0.5555, 0.7379, 0.5713, 0.7445, 0.5854, 0.754, 0.5974, 0.7662, 0.6069, 0.7804, 0.6134, 0.7963, 0.6167, 0.8131, 0.6167, 0.8302, 0.6134, 0.8471, 0.6069, 0.8629, 0.5974, 0.8772, 0.5854, 0.8893, 0.5713, 0.8988, 0.5555, 0.9054, 0.5389, 0.9087, 0.5218, 0.9087, 0.5052, 0.9054, 0.4894, 0.8988, 0.4753, 0.8893, 0.4633, 0.8772, 0.4538, 0.8629, 0.4473, 0.8471, 0.654, 0.2372, 0.6509, 0.2531, 0.6459, 0.2526, 0.6493, 0.2358, 0.6509, 0.2531, 0.6509, 0.2692, 0.6459, 0.2697, 0.6459, 0.2526, 0.6509, 0.2692, 0.654, 0.2851, 0.6493, 0.2866, 0.6459, 0.2697, 0.654, 0.2851, 0.6602, 0.3, 0.6558, 0.3024, 0.6493, 0.2866, 0.6602, 0.3, 0.6691, 0.3135, 0.6652, 0.3167, 0.6558, 0.3024, 0.6691, 0.3135, 0.6804, 0.3249, 0.6773, 0.3288, 0.6652, 0.3167, 0.6804, 0.3249, 0.6938, 0.3339, 0.6914, 0.3383, 0.6773, 0.3288, 0.6938, 0.3339, 0.7086, 0.3401, 0.7071, 0.3449, 0.6914, 0.3383, 0.7086, 0.3401, 0.7243, 0.3432, 0.7238, 0.3482, 0.7071, 0.3449, 0.7243, 0.3432, 0.7403, 0.3432, 0.7408, 0.3482, 0.7238, 0.3482, 0.7403, 0.3432, 0.756, 0.3401, 0.7575, 0.3449, 0.7408, 0.3482, 0.756, 0.3401, 0.7709, 0.3339, 0.7732, 0.3383, 0.7575, 0.3449, 0.7709, 0.3339, 0.7842, 0.3249, 0.7874, 0.3288, 0.7732, 0.3383, 0.7842, 0.3249, 0.7955, 0.3135, 0.7994, 0.3167, 0.7874, 0.3288, 0.7955, 0.3135, 0.8044, 0.3, 0.8088, 0.3024, 0.7994, 0.3167, 0.8044, 0.3, 0.8106, 0.2851, 0.8153, 0.2866, 0.8088, 0.3024, 0.8106, 0.2851, 0.8137, 0.2692, 0.8187, 0.2697, 0.8153, 0.2866, 0.8137, 0.2692, 0.8137, 0.2531, 0.8187, 0.2526, 0.8187, 0.2697, 0.8137, 0.2531, 0.8106, 0.2372, 0.8153, 0.2358, 0.8187, 0.2526, 0.8106, 0.2372, 0.8044, 0.2223, 0.8088, 0.2199, 0.8153, 0.2358, 0.8044, 0.2223, 0.7955, 0.2089, 0.7994, 0.2057, 0.8088, 0.2199, 0.7955, 0.2089, 0.7842, 0.1974, 0.7874, 0.1935, 0.7994, 0.2057, 0.7842, 0.1974, 0.7709, 0.1885, 0.7732, 0.184, 0.7874, 0.1935, 0.7709, 0.1885, 0.756, 0.1823, 0.7575, 0.1775, 0.7732, 0.184, 0.756, 0.1823, 0.7403, 0.1791, 0.7408, 0.1741, 0.7575, 0.1775, 0.7403, 0.1791, 0.7243, 0.1791, 0.7238, 0.1741, 0.7408, 0.1741, 0.7243, 0.1791, 0.7086, 0.1823, 0.7071, 0.1775, 0.7238, 0.1741, 0.7086, 0.1823, 0.6938, 0.1885, 0.6914, 0.184, 0.7071, 0.1775, 0.6938, 0.1885, 0.6804, 0.1974, 0.6773, 0.1935, 0.6914, 0.184, 0.6804, 0.1974, 0.6691, 0.2089, 0.6652, 0.2057, 0.6773, 0.1935, 0.6691, 0.2089, 0.6602, 0.2223, 0.6558, 0.2199, 0.6652, 0.2057, 0.6602, 0.2223, 0.654, 0.2372, 0.6493, 0.2358, 0.6558, 0.2199, 0.756, 0.3401, 0.7403, 0.3432, 0.7401, 0.3407, 0.7553, 0.3377, 0.7403, 0.1791, 0.756, 0.1823, 0.7553, 0.1846, 0.7401, 0.1816, 0.7709, 0.3339, 0.756, 0.3401, 0.7553, 0.3377, 0.7697, 0.3317, 0.7243, 0.1791, 0.7403, 0.1791, 0.7401, 0.1816, 0.7245, 0.1816, 0.7842, 0.3249, 0.7709, 0.3339, 0.7697, 0.3317, 0.7826, 0.323, 0.7086, 0.1823, 0.7243, 0.1791, 0.7245, 0.1816, 0.7093, 0.1846, 0.7955, 0.3135, 0.7842, 0.3249, 0.7826, 0.323, 0.7936, 0.3119, 0.6509, 0.2531, 0.654, 0.2372, 0.6564, 0.238, 0.6534, 0.2533, 0.6938, 0.1885, 0.7086, 0.1823, 0.7093, 0.1846, 0.6949, 0.1906, 0.8044, 0.3, 0.7955, 0.3135, 0.7936, 0.3119, 0.8023, 0.2989, 0.6509, 0.2692, 0.6509, 0.2531, 0.6534, 0.2533, 0.6534, 0.269, 0.6804, 0.1974, 0.6938, 0.1885, 0.6949, 0.1906, 0.682, 0.1994, 0.8106, 0.2851, 0.8044, 0.3, 0.8023, 0.2989, 0.8082, 0.2844, 0.654, 0.2851, 0.6509, 0.2692, 0.6534, 0.269, 0.6564, 0.2844, 0.6691, 0.2089, 0.6804, 0.1974, 0.682, 0.1994, 0.671, 0.2104, 0.8137, 0.2692, 0.8106, 0.2851, 0.8082, 0.2844, 0.8112, 0.269, 0.6602, 0.3, 0.654, 0.2851, 0.6564, 0.2844, 0.6623, 0.2989, 0.6602, 0.2223, 0.6691, 0.2089, 0.671, 0.2104, 0.6623, 0.2235, 0.8137, 0.2531, 0.8137, 0.2692, 0.8112, 0.269, 0.8112, 0.2533, 0.6691, 0.3135, 0.6602, 0.3, 0.6623, 0.2989, 0.671, 0.3119, 0.654, 0.2372, 0.6602, 0.2223, 0.6623, 0.2235, 0.6564, 0.238, 0.8106, 0.2372, 0.8137, 0.2531, 0.8112, 0.2533, 0.8082, 0.238, 0.6804, 0.3249, 0.6691, 0.3135, 0.671, 0.3119, 0.682, 0.323, 0.8044, 0.2223, 0.8106, 0.2372, 0.8082, 0.238, 0.8023, 0.2235, 0.6938, 0.3339, 0.6804, 0.3249, 0.682, 0.323, 0.6949, 0.3317, 0.7955, 0.2089, 0.8044, 0.2223, 0.8023, 0.2235, 0.7936, 0.2104, 0.7086, 0.3401, 0.6938, 0.3339, 0.6949, 0.3317, 0.7093, 0.3377, 0.7842, 0.1974, 0.7955, 0.2089, 0.7936, 0.2104, 0.7826, 0.1994, 0.7243, 0.3432, 0.7086, 0.3401, 0.7093, 0.3377, 0.7245, 0.3407, 0.7709, 0.1885, 0.7842, 0.1974, 0.7826, 0.1994, 0.7697, 0.1906, 0.7403, 0.3432, 0.7243, 0.3432, 0.7245, 0.3407, 0.7401, 0.3407, 0.7473, 0.8817, 0.7733, 0.8817, 0.7733, 0.8977, 0.7473, 0.8977, 0.7473, 0.8977, 0.7733, 0.8977, 0.7733, 0.9122, 0.7473, 0.9122, 0.7473, 0.9122, 0.7733, 0.9122, 0.7733, 0.9247, 0.7473, 0.9247, 0.3029, 0.5906, 0.329, 0.5906, 0.329, 0.6033, 0.3029, 0.6033, 0.3029, 0.6033, 0.329, 0.6033, 0.329, 0.618, 0.3029, 0.618, 0.3029, 0.618, 0.329, 0.618, 0.329, 0.6341, 0.3029, 0.6341, 0.3029, 0.6341, 0.329, 0.6341, 0.329, 0.651, 0.3029, 0.651, 0.3029, 0.651, 0.329, 0.651, 0.329, 0.6682, 0.3029, 0.6682, 0.3029, 0.6682, 0.329, 0.6682, 0.329, 0.6848, 0.3029, 0.6848, 0.3029, 0.6848, 0.329, 0.6848, 0.329, 0.7003, 0.3029, 0.7003, 0.3029, 0.7003, 0.329, 0.7003, 0.329, 0.7142, 0.3029, 0.7142, 0.1064, 0.776, 0.1324, 0.776, 0.1324, 0.7885, 0.1064, 0.7885, 0.1064, 0.7885, 0.1324, 0.7885, 0.1324, 0.8031, 0.1064, 0.8031, 0.1064, 0.8031, 0.1324, 0.8031, 0.1324, 0.8191, 0.1064, 0.8191, 0.1064, 0.8191, 0.1324, 0.8191, 0.1324, 0.836, 0.1064, 0.836, 0.1064, 0.836, 0.1324, 0.836, 0.1324, 0.8532, 0.1064, 0.8532, 0.1064, 0.8532, 0.1324, 0.8532, 0.1324, 0.8699, 0.1064, 0.8699, 0.1064, 0.8699, 0.1324, 0.8699, 0.1324, 0.8855, 0.1064, 0.8855, 0.1064, 0.8855, 0.1324, 0.8855, 0.1324, 0.8994, 0.1064, 0.8994, 0.4233, 0.517, 0.3973, 0.517, 0.3973, 0.5043, 0.4233, 0.5043, 0.4233, 0.5043, 0.3973, 0.5043, 0.3973, 0.4896, 0.4233, 0.4896, 0.4233, 0.4896, 0.3973, 0.4896, 0.3973, 0.4735, 0.4233, 0.4735, 0.4233, 0.4735, 0.3973, 0.4735, 0.3973, 0.4566, 0.4233, 0.4566, 0.4233, 0.4566, 0.3973, 0.4566, 0.3973, 0.4394, 0.4233, 0.4394, 0.4233, 0.4394, 0.3973, 0.4394, 0.3973, 0.4228, 0.4233, 0.4228, 0.4233, 0.4228, 0.3973, 0.4228, 0.3973, 0.4072, 0.4233, 0.4072, 0.4233, 0.4072, 0.3973, 0.4072, 0.3973, 0.3934, 0.4233, 0.3934, 0.7473, 0.8013, 0.7733, 0.8013, 0.7733, 0.8153, 0.7473, 0.8153, 0.7473, 0.8153, 0.7733, 0.8153, 0.7733, 0.8309, 0.7473, 0.8309, 0.7473, 0.8309, 0.7733, 0.8309, 0.7733, 0.8476, 0.7473, 0.8476, 0.6509, 0.09514, 0.6509, 0.07898, 0.6534, 0.07922, 0.6534, 0.09489, 0.7473, 0.8476, 0.7733, 0.8476, 0.7733, 0.8647, 0.7473, 0.8647, 0.7473, 0.8647, 0.7733, 0.8647, 0.7733, 0.8817, 0.7473, 0.8817, 0.1548, 0.8788, 0.1515, 0.862, 0.1515, 0.8449, 0.1548, 0.828, 0.1613, 0.8122, 0.1708, 0.7979, 0.1828, 0.7858, 0.1969, 0.7763, 0.2126, 0.7697, 0.2293, 0.7664, 0.2463, 0.7664, 0.263, 0.7697, 0.2787, 0.7763, 0.2929, 0.7858, 0.3049, 0.7979, 0.3144, 0.8122, 0.3209, 0.828, 0.3242, 0.8449, 0.3242, 0.862, 0.3209, 0.8788, 0.3144, 0.8947, 0.3049, 0.9089, 0.2929, 0.9211, 0.2787, 0.9306, 0.263, 0.9371, 0.2463, 0.9405, 0.2293, 0.9405, 0.2126, 0.9371, 0.1969, 0.9306, 0.1828, 0.9211, 0.1708, 0.9089, 0.1613, 0.8947, 0.7403, 0.1691, 0.756, 0.1659, 0.7575, 0.1708, 0.7408, 0.1741, 0.756, 0.1659, 0.7709, 0.1598, 0.7732, 0.1642, 0.7575, 0.1708, 0.7709, 0.1598, 0.7842, 0.1508, 0.7874, 0.1547, 0.7732, 0.1642, 0.7842, 0.1508, 0.7955, 0.1394, 0.7994, 0.1426, 0.7874, 0.1547, 0.7955, 0.1394, 0.8044, 0.1259, 0.8088, 0.1283, 0.7994, 0.1426, 0.8044, 0.1259, 0.8106, 0.111, 0.8153, 0.1124, 0.8088, 0.1283, 0.8106, 0.111, 0.8137, 0.09514, 0.8187, 0.09563, 0.8153, 0.1124, 0.8137, 0.09514, 0.8137, 0.07898, 0.8187, 0.07848, 0.8187, 0.09563, 0.8137, 0.07898, 0.8106, 0.06313, 0.8153, 0.06166, 0.8187, 0.07848, 0.8106, 0.06313, 0.8044, 0.0482, 0.8088, 0.04582, 0.8153, 0.06166, 0.8044, 0.0482, 0.7955, 0.03476, 0.7994, 0.03156, 0.8088, 0.04582, 0.7955, 0.03476, 0.7842, 0.02333, 0.7874, 0.01944, 0.7994, 0.03156, 0.7842, 0.02333, 0.7709, 0.01435, 0.7732, 0.009908, 0.7874, 0.01944, 0.7709, 0.01435, 0.756, 0.00817, 0.7575, 0.003345, 0.7732, 0.009908, 0.756, 0.00817, 0.7403, 0.005017, 0.7408, 0.0, 0.7575, 0.003345, 0.7403, 0.005017, 0.7243, 0.005017, 0.7238, 1.213e-08, 0.7408, 0.0, 0.7243, 0.005017, 0.7086, 0.00817, 0.7071, 0.003346, 0.7238, 1.213e-08, 0.7086, 0.00817, 0.6938, 0.01435, 0.6914, 0.009908, 0.7071, 0.003346, 0.6938, 0.01435, 0.6804, 0.02333, 0.6773, 0.01944, 0.6914, 0.009908, 0.6804, 0.02333, 0.6691, 0.03476, 0.6652, 0.03156, 0.6773, 0.01944, 0.6691, 0.03476, 0.6602, 0.0482, 0.6558, 0.04582, 0.6652, 0.03156, 0.6602, 0.0482, 0.654, 0.06313, 0.6493, 0.06166, 0.6558, 0.04582, 0.654, 0.06313, 0.6509, 0.07898, 0.6459, 0.07848, 0.6493, 0.06166, 0.6509, 0.07898, 0.6509, 0.09514, 0.6459, 0.09563, 0.6459, 0.07848, 0.6509, 0.09514, 0.654, 0.111, 0.6493, 0.1124, 0.6459, 0.09563, 0.654, 0.111, 0.6602, 0.1259, 0.6558, 0.1283, 0.6493, 0.1124, 0.6602, 0.1259, 0.6691, 0.1394, 0.6652, 0.1426, 0.6558, 0.1283, 0.6691, 0.1394, 0.6804, 0.1508, 0.6773, 0.1547, 0.6652, 0.1426, 0.6804, 0.1508, 0.6938, 0.1598, 0.6914, 0.1642, 0.6773, 0.1547, 0.6938, 0.1598, 0.7086, 0.1659, 0.7071, 0.1708, 0.6914, 0.1642, 0.7086, 0.1659, 0.7243, 0.1691, 0.7238, 0.1741, 0.7071, 0.1708, 0.7243, 0.1691, 0.7403, 0.1691, 0.7408, 0.1741, 0.7238, 0.1741, 0.7955, 0.03476, 0.8044, 0.0482, 0.8023, 0.04936, 0.7936, 0.03633, 0.654, 0.111, 0.6509, 0.09514, 0.6534, 0.09489, 0.6564, 0.1103, 0.7842, 0.02333, 0.7955, 0.03476, 0.7936, 0.03633, 0.7826, 0.02524, 0.6602, 0.1259, 0.654, 0.111, 0.6564, 0.1103, 0.6623, 0.1247, 0.7709, 0.01435, 0.7842, 0.02333, 0.7826, 0.02524, 0.7697, 0.01654, 0.6691, 0.1394, 0.6602, 0.1259, 0.6623, 0.1247, 0.671, 0.1378, 0.756, 0.00817, 0.7709, 0.01435, 0.7697, 0.01654, 0.7553, 0.01054, 0.756, 0.1659, 0.7403, 0.1691, 0.7401, 0.1666, 0.7553, 0.1636, 0.6804, 0.1508, 0.6691, 0.1394, 0.671, 0.1378, 0.682, 0.1489, 0.7403, 0.005017, 0.756, 0.00817, 0.7553, 0.01054, 0.7401, 0.007478, 0.7709, 0.1598, 0.756, 0.1659, 0.7553, 0.1636, 0.7697, 0.1576, 0.6938, 0.1598, 0.6804, 0.1508, 0.682, 0.1489, 0.6949, 0.1576, 0.7243, 0.005017, 0.7403, 0.005017, 0.7401, 0.007478, 0.7245, 0.007478, 0.7842, 0.1508, 0.7709, 0.1598, 0.7697, 0.1576, 0.7826, 0.1489, 0.7086, 0.1659, 0.6938, 0.1598, 0.6949, 0.1576, 0.7093, 0.1636, 0.7086, 0.00817, 0.7243, 0.005017, 0.7245, 0.007478, 0.7093, 0.01054, 0.7955, 0.1394, 0.7842, 0.1508, 0.7826, 0.1489, 0.7936, 0.1378, 0.7243, 0.1691, 0.7086, 0.1659, 0.7093, 0.1636, 0.7245, 0.1666, 0.6938, 0.01435, 0.7086, 0.00817, 0.7093, 0.01054, 0.6949, 0.01654, 0.8044, 0.1259, 0.7955, 0.1394, 0.7936, 0.1378, 0.8023, 0.1247, 0.7403, 0.1691, 0.7243, 0.1691, 0.7245, 0.1666, 0.7401, 0.1666, 0.6804, 0.02333, 0.6938, 0.01435, 0.6949, 0.01654, 0.682, 0.02524, 0.8106, 0.111, 0.8044, 0.1259, 0.8023, 0.1247, 0.8082, 0.1103, 0.6691, 0.03476, 0.6804, 0.02333, 0.682, 0.02524, 0.671, 0.03633, 0.8137, 0.09514, 0.8106, 0.111, 0.8082, 0.1103, 0.8112, 0.09489, 0.6602, 0.0482, 0.6691, 0.03476, 0.671, 0.03633, 0.6623, 0.04936, 0.8137, 0.07898, 0.8137, 0.09514, 0.8112, 0.09489, 0.8112, 0.07922, 0.654, 0.06313, 0.6602, 0.0482, 0.6623, 0.04936, 0.6564, 0.06384, 0.8106, 0.06313, 0.8137, 0.07898, 0.8112, 0.07922, 0.8082, 0.06384, 0.6509, 0.07898, 0.654, 0.06313, 0.6564, 0.06384, 0.6534, 0.07922, 0.8044, 0.0482, 0.8106, 0.06313, 0.8082, 0.06384, 0.8023, 0.04936, 0.8692, 0.001888, 0.8187, 0.001888, 0.8187, 0.0008727, 0.8692, 0.0008727, 0.8692, 0.0008727, 0.8187, 0.0008727, 0.8187, 1.213e-08, 0.8692, 0.0, 0.3973, 0.7902, 0.3468, 0.7902, 0.3468, 0.7894, 0.3973, 0.7894, 0.3973, 0.7894, 0.3468, 0.7894, 0.3468, 0.7884, 0.3973, 0.7884, 0.3973, 0.7884, 0.3468, 0.7884, 0.3468, 0.7873, 0.3973, 0.7873, 0.2097, 0.3832, 0.2106, 0.3827, 0.2166, 0.391, 0.2128, 0.3929, 0.2086, 0.3833, 0.2097, 0.3832, 0.2128, 0.3929, 0.2094, 0.3934, 0.2334, 0.01074, 0.2326, 0.01149, 0.2244, 0.005483, 0.2274, 0.002473, 0.212, 0.3799, 0.212, 0.1967, 0.222, 0.1967, 0.222, 0.3807, 0.4306, 0.3833, 0.4316, 0.3832, 0.4348, 0.3929, 0.4314, 0.3934, 0.01002, 0.01348, 0.01002, 0.1967, 1.204e-08, 0.1967, 0.0, 0.01269, 0.434, 0.1967, 0.434, 0.01348, 0.444, 0.01269, 0.444, 0.1967, 0.2343, 0.01026, 0.2334, 0.01074, 0.2274, 0.002473, 0.2312, 0.0005401, 0.212, 0.1967, 0.212, 0.01348, 0.222, 0.01269, 0.222, 0.1967, 0.4316, 0.3832, 0.4326, 0.3827, 0.4385, 0.391, 0.4348, 0.3929, 0.2086, 0.0101, 0.01337, 0.0101, 0.01259, 2.427e-08, 0.2094, 0.0, 0.4316, 0.01026, 0.4306, 0.0101, 0.4314, 0.0, 0.4348, 0.0005401, 0.01337, 0.3833, 0.2086, 0.3833, 0.2094, 0.3934, 0.01259, 0.3934, 0.2354, 0.0101, 0.2343, 0.01026, 0.2312, 0.0005401, 0.2346, 0.0, 0.01002, 0.1967, 0.01002, 0.3799, 2.408e-08, 0.3807, 1.204e-08, 0.1967, 0.6459, 0.003385, 0.6434, 0.005934, 0.6433, 0.004888, 0.6458, 0.002339, 0.6458, 0.002339, 0.6433, 0.004888, 0.6428, 0.003944, 0.6453, 0.001395, 0.6453, 0.001395, 0.6428, 0.003944, 0.642, 0.003195, 0.6446, 0.0006465, 0.6446, 0.0006465, 0.642, 0.003195, 0.6411, 0.002714, 0.6436, 0.0001657, 0.6436, 0.0001657, 0.6411, 0.002714, 0.6401, 0.002549, 0.6426, 0.0, 0.4465, 0.005934, 0.444, 0.003385, 0.4441, 0.002339, 0.4467, 0.004888, 0.4467, 0.004888, 0.4441, 0.002339, 0.4446, 0.001395, 0.4472, 0.003944, 0.4472, 0.003944, 0.4446, 0.001395, 0.4454, 0.0006465, 0.4479, 0.003195, 0.4479, 0.003195, 0.4454, 0.0006465, 0.4463, 0.0001657, 0.4488, 0.002714, 0.4488, 0.002714, 0.4463, 0.0001657, 0.4473, 2.427e-08, 0.4499, 0.002549, 0.4499, 0.3707, 0.4473, 0.3732, 0.4463, 0.3731, 0.4488, 0.3705, 0.4488, 0.3705, 0.4463, 0.3731, 0.4454, 0.3726, 0.4479, 0.37, 0.4479, 0.37, 0.4454, 0.3726, 0.4446, 0.3718, 0.4472, 0.3693, 0.4472, 0.3693, 0.4446, 0.3718, 0.4441, 0.3709, 0.4467, 0.3683, 0.4467, 0.3683, 0.4441, 0.3709, 0.444, 0.3698, 0.4465, 0.3673, 0.6434, 0.3673, 0.6459, 0.3698, 0.6458, 0.3709, 0.6433, 0.3683, 0.6433, 0.3683, 0.6458, 0.3709, 0.6453, 0.3718, 0.6428, 0.3693, 0.6428, 0.3693, 0.6453, 0.3718, 0.6446, 0.3726, 0.642, 0.37, 0.642, 0.37, 0.6446, 0.3726, 0.6436, 0.3731, 0.6411, 0.3705, 0.6411, 0.3705, 0.6436, 0.3731, 0.6426, 0.3732, 0.6401, 0.3707, 0.3421, 0.9518, 0.3442, 0.9518, 0.3442, 0.9528, 0.3421, 0.9528, 0.3421, 0.9528, 0.3442, 0.9528, 0.3442, 0.9537, 0.3421, 0.9537, 0.4364, 0.3934, 0.4385, 0.3934, 0.4385, 0.3943, 0.4364, 0.3943, 0.4364, 0.3943, 0.4385, 0.3943, 0.4385, 0.3953, 0.4364, 0.3953, 0.4364, 0.3953, 0.4385, 0.3953, 0.4385, 0.3963, 0.4364, 0.3963, 0.3468, 0.5936, 0.3447, 0.5936, 0.3447, 0.5926, 0.3468, 0.5926, 0.3468, 0.5926, 0.3447, 0.5926, 0.3447, 0.5915, 0.3468, 0.5915, 0.3468, 0.5915, 0.3447, 0.5915, 0.3447, 0.5906, 0.3468, 0.5906, 0.4385, 0.588, 0.4364, 0.588, 0.4364, 0.5871, 0.4385, 0.5871, 0.4385, 0.5871, 0.4364, 0.5871, 0.4364, 0.5861, 0.4385, 0.5861, 0.3447, 0.9425, 0.3468, 0.9425, 0.3468, 0.9435, 0.3447, 0.9435, 0.3447, 0.9435, 0.3468, 0.9435, 0.3468, 0.9443, 0.3447, 0.9443, 0.4385, 0.3934, 0.4406, 0.3934, 0.4406, 0.3943, 0.4385, 0.3943, 0.4385, 0.3943, 0.4406, 0.3943, 0.4406, 0.3953, 0.4385, 0.3953, 0.4385, 0.3953, 0.4406, 0.3953, 0.4406, 0.3963, 0.4385, 0.3963, 0.3442, 0.5935, 0.3421, 0.5935, 0.3421, 0.5925, 0.3442, 0.5925, 0.3442, 0.5925, 0.3421, 0.5925, 0.3421, 0.5915, 0.3442, 0.5915, 0.3442, 0.5915, 0.3421, 0.5915, 0.3421, 0.5906, 0.3442, 0.5906, 0.4406, 0.588, 0.4385, 0.588, 0.4385, 0.5871, 0.4406, 0.5871, 0.4406, 0.5871, 0.4385, 0.5871, 0.4385, 0.5861, 0.4406, 0.5861, 0.2354, 0.3833, 0.2343, 0.3832, 0.2334, 0.3827, 0.2326, 0.3819, 0.2322, 0.381, 0.232, 0.3799, 0.232, 0.1967, 0.232, 0.01348, 0.2322, 0.01243, 0.2326, 0.01149, 0.2334, 0.01074, 0.2343, 0.01026, 0.2354, 0.0101, 0.4306, 0.0101, 0.4316, 0.01026, 0.4326, 0.01074, 0.4333, 0.01149, 0.4338, 0.01243, 0.434, 0.01348, 0.434, 0.1967, 0.434, 0.3799, 0.4338, 0.381, 0.4333, 0.3819, 0.4326, 0.3827, 0.4316, 0.3832, 0.4306, 0.3833, 0.6434, 0.3673, 0.6434, 0.1866, 0.6459, 0.1866, 0.6459, 0.3698, 0.3447, 0.9425, 0.3447, 0.7681, 0.3468, 0.7681, 0.3468, 0.9425, 0.8692, 0.3652, 0.8187, 0.3652, 0.8187, 0.1835, 0.8692, 0.1835, 0.4465, 0.005934, 0.4465, 0.1866, 0.444, 0.1866, 0.444, 0.003385, 0.9196, 0.3556, 0.8692, 0.3556, 0.8692, 0.1787, 0.9196, 0.1787, 0.3421, 0.9518, 0.3421, 0.7726, 0.3442, 0.7726, 0.3442, 0.9518, 1.0, 0.06073, 1.0, 0.07842, 0.9196, 0.07842, 0.9196, 0.06073, 0.6409, 0.5539, 0.444, 0.5539, 0.5249, 0.5422, 0.5424, 0.5442, 0.5599, 0.5422, 0.444, 0.5539, 0.444, 0.3732, 0.4934, 0.5269, 0.5083, 0.5363, 0.5249, 0.5422, 0.4352, 0.5549, 0.4356, 0.5559, 0.4238, 0.4263, 0.4283, 0.4092, 0.4364, 0.3934, 0.4356, 0.5559, 0.4364, 0.5566, 0.4267, 0.4615, 0.4233, 0.4441, 0.4238, 0.4263, 0.8853, 0.6882, 0.886, 0.6889, 0.8265, 0.7154, 0.8098, 0.7095, 0.7924, 0.7075, 0.886, 0.6889, 0.8865, 0.6899, 0.8538, 0.7374, 0.8414, 0.7248, 0.8265, 0.7154, 0.8865, 0.6899, 0.8867, 0.6909, 0.869, 0.7691, 0.8632, 0.7524, 0.8538, 0.7374, 0.8867, 0.6909, 0.8867, 0.8826, 0.869, 0.8044, 0.871, 0.7868, 0.869, 0.7691, 0.8867, 0.8826, 0.8865, 0.8837, 0.8538, 0.8362, 0.8632, 0.8211, 0.869, 0.8044, 0.8865, 0.8837, 0.886, 0.8846, 0.8265, 0.8581, 0.8414, 0.8487, 0.8538, 0.8362, 0.886, 0.8846, 0.8853, 0.8854, 0.7924, 0.866, 0.8098, 0.864, 0.8265, 0.8581, 0.444, 0.7346, 0.4432, 0.7354, 0.4314, 0.8649, 0.4309, 0.8472, 0.4343, 0.8298, 0.4432, 0.7354, 0.4428, 0.7363, 0.444, 0.8978, 0.4359, 0.8821, 0.4314, 0.8649, 0.6409, 0.3732, 0.6409, 0.5539, 0.5599, 0.5422, 0.5765, 0.5363, 0.5914, 0.5269, 0.3029, 0.3962, 0.3031, 0.3951, 0.3358, 0.4426, 0.3264, 0.4576, 0.3206, 0.4744, 0.3031, 0.3951, 0.3036, 0.3942, 0.3632, 0.4206, 0.3483, 0.4301, 0.3358, 0.4426, 0.3036, 0.3942, 0.3043, 0.3934, 0.3973, 0.4128, 0.3798, 0.4148, 0.3632, 0.4206, 0.4364, 0.5566, 0.4356, 0.5574, 0.4238, 0.6869, 0.4233, 0.6692, 0.4267, 0.6518, 0.4356, 0.5574, 0.4352, 0.5583, 0.4364, 0.7199, 0.4283, 0.7041, 0.4238, 0.6869, 0.444, 0.7346, 0.444, 0.5539, 0.5249, 0.5657, 0.5083, 0.5715, 0.4934, 0.581, 0.444, 0.5539, 0.6409, 0.5539, 0.5599, 0.5657, 0.5424, 0.5637, 0.5249, 0.5657, 0.6409, 0.5539, 0.6409, 0.7346, 0.5914, 0.581, 0.5765, 0.5715, 0.5599, 0.5657, 0.3409, 0.7521, 0.3413, 0.7531, 0.3295, 0.6235, 0.3339, 0.6064, 0.3421, 0.5906, 0.3413, 0.7531, 0.3421, 0.7538, 0.3324, 0.6587, 0.329, 0.6413, 0.3295, 0.6235, 0.3043, 0.5906, 0.3036, 0.5899, 0.3632, 0.5634, 0.3798, 0.5693, 0.3973, 0.5713, 0.3036, 0.5899, 0.3031, 0.5889, 0.3358, 0.5414, 0.3483, 0.554, 0.3632, 0.5634, 0.3031, 0.5889, 0.3029, 0.5879, 0.3206, 0.5097, 0.3264, 0.5264, 0.3358, 0.5414, 0.3029, 0.5879, 0.3029, 0.3962, 0.3206, 0.4744, 0.3187, 0.492, 0.3206, 0.5097, 0.8793, 0.5307, 0.8617, 0.5307, 0.8445, 0.5267, 0.8286, 0.5191, 0.8149, 0.508, 0.8039, 0.4941, 0.7963, 0.4781, 0.7924, 0.4608, 0.7924, 0.4431, 0.7963, 0.4258, 0.8039, 0.4098, 0.8149, 0.3959, 0.8286, 0.3849, 0.8445, 0.3772, 0.8617, 0.3732, 0.8793, 0.3732, 0.8964, 0.3772, 0.9123, 0.3849, 0.926, 0.3959, 0.937, 0.4098, 0.9446, 0.4258, 0.9486, 0.4431, 0.9486, 0.4608, 0.9446, 0.4781, 0.937, 0.4941, 0.926, 0.508, 0.9123, 0.5191, 0.8964, 0.5267, 0.8445, 0.6842, 0.8286, 0.6765, 0.8149, 0.6655, 0.8039, 0.6516, 0.7963, 0.6356, 0.7924, 0.6183, 0.7924, 0.6006, 0.7963, 0.5833, 0.8039, 0.5673, 0.8149, 0.5534, 0.8286, 0.5423, 0.8445, 0.5346, 0.8617, 0.5307, 0.8793, 0.5307, 0.8964, 0.5346, 0.9123, 0.5423, 0.926, 0.5534, 0.937, 0.5673, 0.9446, 0.5833, 0.9486, 0.6006, 0.9486, 0.6183, 0.9446, 0.6356, 0.937, 0.6516, 0.926, 0.6655, 0.9123, 0.6765, 0.8964, 0.6842, 0.8793, 0.6882, 0.8617, 0.6882, 0.6409, 0.8155, 0.6409, 0.8013, 0.7212, 0.8013, 0.7212, 0.8155, 1.0, 0.09539, 1.0, 0.1108, 0.9196, 0.1108, 0.9196, 0.09539, 0.6409, 0.8669, 0.6409, 0.8491, 0.7212, 0.8491, 0.7212, 0.8669, 0.7924, 0.8996, 0.7924, 0.8854, 0.8727, 0.8854, 0.8727, 0.8996, 0.4271, 0.8039, 0.4271, 0.8197, 0.3468, 0.8197, 0.3468, 0.8039, 0.7924, 0.9838, 0.7924, 0.9681, 0.8727, 0.9681, 0.8727, 0.9838, 0.6409, 0.8998, 0.6409, 0.884, 0.7212, 0.884, 0.7212, 0.8998, 1.204e-08, 0.8743, 7.524e-09, 0.8585, 0.08035, 0.8585, 0.08035, 0.8743, 0.4271, 0.8369, 0.4271, 0.8547, 0.3468, 0.8547, 0.3468, 0.8369, 0.6409, 0.8317, 0.6409, 0.8155, 0.7212, 0.8155, 0.7212, 0.8317, 6.019e-09, 0.8413, 9.028e-09, 0.8236, 0.08035, 0.8236, 0.08035, 0.8413, 0.4271, 0.872, 0.4271, 0.8882, 0.3468, 0.8882, 0.3468, 0.872, 0.4271, 0.7902, 0.4271, 0.8039, 0.3468, 0.8039, 0.3468, 0.7902, 7.524e-09, 0.8062, 0.0, 0.7901, 0.08035, 0.7901, 0.08035, 0.8062, 0.8867, 0.9997, 0.8867, 0.9862, 0.967, 0.9862, 0.967, 0.9997, 0.4271, 0.8197, 0.4271, 0.8369, 0.3468, 0.8369, 0.3468, 0.8197, 0.08035, 0.888, 0.08035, 0.9015, 0.0, 0.9015, 0.0, 0.888, 0.8867, 0.9705, 0.8867, 0.9533, 0.967, 0.9533, 0.967, 0.9705, 0.4271, 0.8547, 0.4271, 0.872, 0.3468, 0.872, 0.3468, 0.8547, 0.08035, 0.9344, 0.08035, 0.9522, 6.019e-09, 0.9522, 0.0, 0.9344, 0.8867, 0.9356, 0.8867, 0.9182, 0.967, 0.9182, 0.967, 0.9356, 0.4271, 0.8882, 0.4271, 0.9022, 0.3468, 0.9022, 0.3468, 0.8882, 0.08035, 0.9522, 0.08035, 0.9696, 6.019e-09, 0.9696, 6.019e-09, 0.9522, 0.8867, 0.9019, 0.8867, 0.8877, 0.967, 0.8877, 0.967, 0.9019, 0.8867, 0.9862, 0.8867, 0.9705, 0.967, 0.9705, 0.967, 0.9862, 0.08035, 0.9858, 0.08035, 1.0, 6.019e-09, 1.0, 6.019e-09, 0.9858, 0.9196, 0.2095, 0.9196, 0.1948, 1.0, 0.1948, 1.0, 0.2095, 0.8867, 0.9533, 0.8867, 0.9356, 0.967, 0.9356, 0.967, 0.9533, 1.0, 0.01205, 1.0, 0.02669, 0.9196, 0.02669, 0.9196, 0.01205, 0.9196, 0.1783, 0.9196, 0.1608, 1.0, 0.1608, 1.0, 0.1783, 0.8867, 0.9182, 0.8867, 0.9019, 0.967, 0.9019, 0.967, 0.9182, 1.0, 0.04319, 1.0, 0.06073, 0.9196, 0.06073, 0.9196, 0.04319, 0.9196, 0.1431, 0.9196, 0.1261, 1.0, 0.1261, 1.0, 0.1431, 0.9196, 0.2215, 0.9196, 0.2095, 1.0, 0.2095, 1.0, 0.2215, 1.0, 0.07842, 1.0, 0.09539, 0.9196, 0.09539, 0.9196, 0.07842, 0.9196, 0.1948, 0.9196, 0.1783, 1.0, 0.1783, 1.0, 0.1948, 0.7924, 0.9973, 0.7924, 0.9838, 0.8727, 0.9838, 0.8727, 0.9973, 0.9196, 0.1608, 0.9196, 0.1431, 1.0, 0.1431, 1.0, 0.1608, 0.9196, 0.1261, 0.9196, 0.1108, 1.0, 0.1108, 1.0, 0.1261, 0.7924, 0.9158, 0.7924, 0.8996, 0.8727, 0.8996, 0.8727, 0.9158, 0.7924, 0.9509, 0.7924, 0.9332, 0.8727, 0.9332, 0.8727, 0.9509, 1.204e-08, 0.888, 1.204e-08, 0.8743, 0.08035, 0.8743, 0.08035, 0.888, 7.524e-09, 0.8585, 6.019e-09, 0.8413, 0.08035, 0.8413, 0.08035, 0.8585, 9.028e-09, 0.8236, 7.524e-09, 0.8062, 0.08035, 0.8062, 0.08035, 0.8236, 0.0, 0.7901, 1.505e-09, 0.776, 0.08035, 0.776, 0.08035, 0.7901, 0.08035, 0.9015, 0.08035, 0.9173, 0.0, 0.9173, 0.0, 0.9015, 0.08035, 0.9173, 0.08035, 0.9344, 0.0, 0.9344, 0.0, 0.9173, 0.08035, 0.9696, 0.08035, 0.9858, 6.019e-09, 0.9858, 6.019e-09, 0.9696, 0.6409, 0.884, 0.6409, 0.8669, 0.7212, 0.8669, 0.7212, 0.884, 1.0, 0.0, 1.0, 0.01205, 0.9196, 0.01205, 0.9196, 3.034e-09, 0.6409, 0.9133, 0.6409, 0.8998, 0.7212, 0.8998, 0.7212, 0.9133, 1.0, 0.02669, 1.0, 0.04319, 0.9196, 0.04319, 0.9196, 0.02669, 0.7924, 0.9332, 0.7924, 0.9158, 0.8727, 0.9158, 0.8727, 0.9332, 0.6409, 0.8491, 0.6409, 0.8317, 0.7212, 0.8317, 0.7212, 0.8491, 0.4326, 0.3827, 0.4333, 0.3819, 0.4415, 0.3879, 0.4385, 0.391, 0.212, 0.01348, 0.2118, 0.01243, 0.2215, 0.009276, 0.222, 0.01269, 0.9372, 0.8869, 0.8867, 0.8869, 0.8867, 0.8859, 0.9372, 0.8859, 0.9372, 0.8877, 0.8867, 0.8877, 0.8867, 0.8869, 0.9372, 0.8869, 0.8187, 0.3673, 0.8692, 0.3673, 0.8692, 0.3681, 0.8187, 0.3681, 0.8187, 0.3663, 0.8692, 0.3663, 0.8692, 0.3673, 0.8187, 0.3673, 0.8187, 0.3652, 0.8692, 0.3652, 0.8692, 0.3663, 0.8187, 0.3663, 0.8692, 0.0007859, 0.9196, 0.0007859, 0.9196, 0.001753, 0.8692, 0.001753, 0.8692, 0.0, 0.9196, 0.0, 0.9196, 0.0007859, 0.8692, 0.0007859, 0.9372, 0.689, 0.8867, 0.689, 0.8867, 0.6882, 0.9372, 0.6882, 0.9372, 0.69, 0.8867, 0.69, 0.8867, 0.689, 0.9372, 0.689, 0.9372, 0.6911, 0.8867, 0.6911, 0.8867, 0.69, 0.9372, 0.69, 0.3468, 0.5915, 0.3973, 0.5915, 0.3973, 0.5925, 0.3468, 0.5925, 0.3468, 0.5906, 0.3973, 0.5906, 0.3973, 0.5915, 0.3468, 0.5915, 0.8692, 0.3577, 0.9196, 0.3577, 0.9196, 0.3586, 0.8692, 0.3586, 0.8692, 0.3566, 0.9196, 0.3566, 0.9196, 0.3577, 0.8692, 0.3577, 0.8692, 0.3556, 0.9196, 0.3556, 0.9196, 0.3566, 0.8692, 0.3566, 0.4326, 0.01074, 0.4316, 0.01026, 0.4348, 0.0005401, 0.4385, 0.002473, 0.2118, 0.01243, 0.2113, 0.01149, 0.2195, 0.005483, 0.2215, 0.009276, 0.2113, 0.01149, 0.2106, 0.01074, 0.2166, 0.002473, 0.2195, 0.005483, 0.4333, 0.3819, 0.4338, 0.381, 0.4434, 0.3842, 0.4415, 0.3879, 0.2343, 0.3832, 0.2354, 0.3833, 0.2346, 0.3934, 0.2312, 0.3929, 0.2106, 0.01074, 0.2097, 0.01026, 0.2128, 0.0005401, 0.2166, 0.002473, 0.4333, 0.01149, 0.4326, 0.01074, 0.4385, 0.002473, 0.4415, 0.005483, 0.2097, 0.01026, 0.2086, 0.0101, 0.2094, 0.0, 0.2128, 0.0005401, 0.01018, 0.01243, 0.01002, 0.01348, 0.0, 0.01269, 0.0005358, 0.009276, 0.1515, 0.7551, 0.3029, 0.7551, 0.3029, 0.7585, 0.1515, 0.7585, 0.1515, 0.7585, 0.3029, 0.7585, 0.3029, 0.7627, 0.1515, 0.7627, 0.1515, 0.7627, 0.3029, 0.7627, 0.3029, 0.7664, 0.1515, 0.7664, 0.7924, 0.5873, 0.6409, 0.5873, 0.6409, 0.5838, 0.7924, 0.5838, 0.7924, 0.5838, 0.6409, 0.5838, 0.6409, 0.5805, 0.7924, 0.5805, 0.6409, 0.7904, 0.7924, 0.7904, 0.7924, 0.7939, 0.6409, 0.7939, 0.6409, 0.7939, 0.7924, 0.7939, 0.7924, 0.7979, 0.6409, 0.7979, 0.6409, 0.7979, 0.7924, 0.7979, 0.7924, 0.8013, 0.6409, 0.8013, 0.1515, 0.3934, 0.3029, 0.3934, 0.3029, 0.3966, 0.1515, 0.3966, 0.1515, 0.3966, 0.3029, 0.3966, 0.3029, 0.3997, 0.1515, 0.3997, 0.1515, 0.4043, 0.0, 0.4043, 1.204e-08, 0.4008, 0.1515, 0.4008, 0.1515, 0.4008, 1.204e-08, 0.4008, 1.204e-08, 0.3968, 0.1515, 0.3968, 0.1515, 0.3968, 1.204e-08, 0.3968, 1.204e-08, 0.3934, 0.1515, 0.3934, 0.6409, 0.5873, 0.7924, 0.5873, 0.7924, 0.5908, 0.6409, 0.5908, 0.6409, 0.5908, 0.7924, 0.5908, 0.7924, 0.594, 0.6409, 0.594, 0.3029, 0.7551, 0.1515, 0.7551, 0.1515, 0.5774, 0.3029, 0.5774, 0.0, 0.4043, 0.1515, 0.4043, 0.1515, 0.5867, 1.204e-08, 0.5867, 0.6409, 0.3807, 0.7924, 0.3807, 0.7924, 0.3841, 0.6409, 0.3841, 0.6409, 0.3766, 0.7924, 0.3766, 0.7924, 0.3807, 0.6409, 0.3807, 0.6409, 0.3732, 0.7924, 0.3732, 0.7924, 0.3766, 0.6409, 0.3766, 2.408e-08, 0.7725, 0.1515, 0.7725, 0.1515, 0.776, 2.408e-08, 0.776, 3.611e-08, 0.7692, 0.1515, 0.7692, 0.1515, 0.7725, 2.408e-08, 0.7725, 0.3029, 0.5774, 0.1515, 0.5774, 0.1515, 0.3997, 0.3029, 0.3997, 0.7924, 0.7904, 0.6409, 0.7904, 0.6409, 0.594, 0.7924, 0.594, 0.6409, 0.3841, 0.7924, 0.3841, 0.7924, 0.5805, 0.6409, 0.5805, 1.204e-08, 0.5867, 0.1515, 0.5867, 0.1515, 0.7692, 3.611e-08, 0.7692, 0.2106, 0.3827, 0.2113, 0.3819, 0.2195, 0.3879, 0.2166, 0.391, 0.2326, 0.01149, 0.2322, 0.01243, 0.2225, 0.009276, 0.2244, 0.005483, 0.2113, 0.3819, 0.2118, 0.381, 0.2215, 0.3841, 0.2195, 0.3879, 0.232, 0.1967, 0.232, 0.3799, 0.222, 0.3807, 0.222, 0.1967, 0.2118, 0.381, 0.212, 0.3799, 0.222, 0.3807, 0.2215, 0.3841, 0.232, 0.3799, 0.2322, 0.381, 0.2225, 0.3842, 0.222, 0.3807, 0.01002, 0.3799, 0.01018, 0.381, 0.0005358, 0.3842, 2.408e-08, 0.3807, 0.2322, 0.01243, 0.232, 0.01348, 0.222, 0.01269, 0.2225, 0.009276, 0.01018, 0.381, 0.01066, 0.3819, 0.002453, 0.3879, 0.0005358, 0.3842, 0.01066, 0.3819, 0.0114, 0.3827, 0.005439, 0.391, 0.002453, 0.3879, 0.2322, 0.381, 0.2326, 0.3819, 0.2244, 0.3879, 0.2225, 0.3842, 0.2354, 0.3833, 0.4306, 0.3833, 0.4314, 0.3934, 0.2346, 0.3934, 0.0114, 0.3827, 0.01234, 0.3832, 0.009202, 0.3929, 0.005439, 0.391, 0.232, 0.01348, 0.232, 0.1967, 0.222, 0.1967, 0.222, 0.01269, 0.01234, 0.3832, 0.01337, 0.3833, 0.01259, 0.3934, 0.009202, 0.3929, 0.4306, 0.0101, 0.2354, 0.0101, 0.2346, 0.0, 0.4314, 0.0, 0.434, 0.01348, 0.4338, 0.01243, 0.4434, 0.009276, 0.444, 0.01269, 0.2326, 0.3819, 0.2334, 0.3827, 0.2274, 0.391, 0.2244, 0.3879, 0.434, 0.3799, 0.434, 0.1967, 0.444, 0.1967, 0.444, 0.3807, 0.01337, 0.0101, 0.01234, 0.01026, 0.009202, 0.0005402, 0.01259, 2.427e-08, 0.01234, 0.01026, 0.0114, 0.01074, 0.005439, 0.002473, 0.009202, 0.0005402, 0.0114, 0.01074, 0.01066, 0.01149, 0.002453, 0.005483, 0.005439, 0.002473, 0.4338, 0.381, 0.434, 0.3799, 0.444, 0.3807, 0.4434, 0.3842, 0.4338, 0.01243, 0.4333, 0.01149, 0.4415, 0.005483, 0.4434, 0.009276, 0.2334, 0.3827, 0.2343, 0.3832, 0.2312, 0.3929, 0.2274, 0.391, 0.01066, 0.01149, 0.01018, 0.01243, 0.0005358, 0.009276, 0.002453, 0.005483])
me_cube_2466.materials.append(mat_material)
me_cube_2466.materials.append(mat_material_001)
me_cube_2466.use_remesh_preserve_volume = False
me_cube_2466.use_remesh_preserve_attributes = False
me_cube_2466.use_mirror_vertex_groups = False
me_cube_2466.update()

# ---- objects
ob_lamp = bpy.data.objects.new('Lamp', light_lamp)
ob_camera = bpy.data.objects.new('Camera', cam_camera)
ob_cube_2466 = bpy.data.objects.new('Cube.2466', me_cube_2466)

# ---- transforms, parenting, visibility, modifiers, constraints
ob_lamp.location = (4.076, 1.005, 5.904)
ob_lamp.rotation_euler = (0.6503, 0.05522, 1.866)
ob_lamp.lock_rotations_4d = False
ob_lamp.empty_display_type = 'ARROWS'
ob_lamp.color = (0.0, 0.0, 0.0, 0.0)
ob_lamp.lineart.crease_threshold = 0.0
ob_camera.location = (7.481, -6.508, 5.344)
ob_camera.rotation_euler = (1.109, 0.0, 0.8149)
ob_camera.lock_rotations_4d = False
ob_camera.empty_display_type = 'ARROWS'
ob_camera.color = (0.0, 0.0, 0.0, 0.0)
ob_camera.display_type = 'WIRE'
ob_camera.lineart.crease_threshold = 0.0
ob_cube_2466.location = (0.0, 0.0, 1.0)
ob_cube_2466.scale = (1.382, 1.382, 1.382)
ob_cube_2466.lineart.crease_threshold = 0.0
_m = ob_cube_2466.modifiers.new('Auto Smooth', 'NODES')
_m.node_group = ng_auto_smooth
_gi = [s.identifier for s in ng_auto_smooth.interface.items_tree if s.item_type == 'SOCKET' and s.in_out == 'INPUT']
_m[_gi[1]] = 0.5236  # Angle

# ---- collection membership
col_collection_1.objects.link(ob_lamp)
col_collection_1.objects.link(ob_camera)
col_collection_1.objects.link(ob_cube_2466)

# ---- scene / render settings (as saved in the file)
scene.camera = ob_camera
scene.frame_start = 0; scene.frame_end = 250; scene.frame_set(0)
scene.render.engine = 'BLENDER_EEVEE_NEXT'
scene.render.image_settings.compression = 3
scene.render.fps = 30
scene.render.dither_intensity = 0.0
scene.render.film_transparent = True
scene.cycles.use_denoising = False
scene.cycles.samples = 128
scene.cycles.sampling_pattern = 'TABULATED_SOBOL'
scene.cycles.use_adaptive_sampling = False
scene.cycles.use_light_tree = False
scene.cycles.blur_glossy = 0.0
scene.cycles.sample_clamp_indirect = 0.0
scene.view_settings.view_transform = 'Standard'
bpy.context.view_layer.update()
